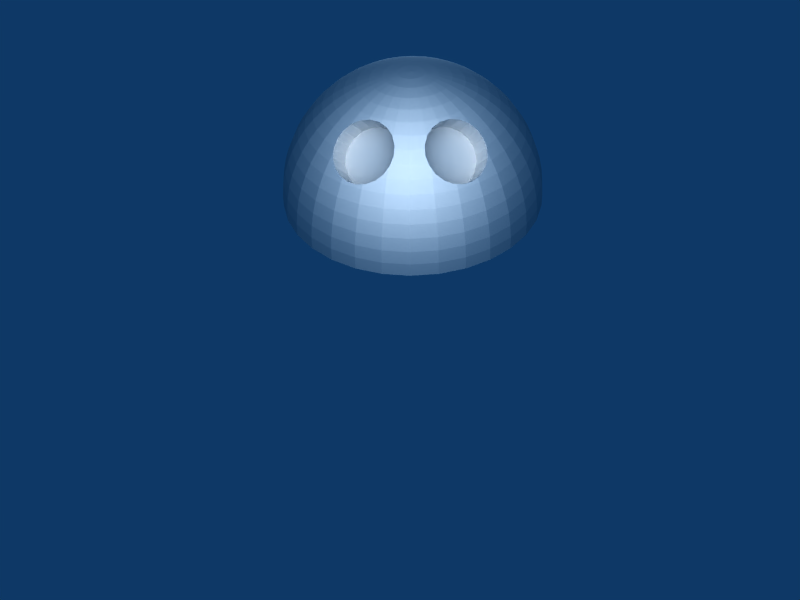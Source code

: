 # Source: playerRed.blend  (saved by Blender 2.43.0; exported with 4.5.12 LTS)
import bpy
from mathutils import Matrix  # noqa: F401  (used for matrix-valued properties, if any)

bpy.ops.wm.read_factory_settings(use_empty=True)
scene = bpy.context.scene
scene.name = 'Scene'

# ---- collections
col_collection_1 = bpy.data.collections.new('Collection 1'); scene.collection.children.link(col_collection_1)

# ---- materials (node trees are filled in below, after node groups)
mat_material = bpy.data.materials.new('Material')
mat_material.alpha_threshold = 0.0
mat_material.roughness = 0.5
mat_material.specular_intensity = 0.5295
mat_material.line_color = (0.0, 0.0, 0.0, 1.0)

# ---- node groups
ng_auto_smooth = bpy.data.node_groups.new('Auto Smooth', 'GeometryNodeTree')
_s = ng_auto_smooth.interface.new_socket(name='Geometry', in_out='OUTPUT', socket_type='NodeSocketGeometry')
_s = ng_auto_smooth.interface.new_socket(name='Geometry', in_out='INPUT', socket_type='NodeSocketGeometry')
_s = ng_auto_smooth.interface.new_socket(name='Angle', in_out='INPUT', socket_type='NodeSocketFloat')
_s.subtype = 'ANGLE'
_s.min_value = 0.0
_s.max_value = 3.142
ng_auto_smooth.is_modifier = True
_N = ng_auto_smooth.nodes; _L = ng_auto_smooth.links
n0 = _N.new('NodeGroupOutput'); n0.name = 'Group Output'; n0.location = (480, -100)
n1 = _N.new('NodeGroupInput'); n1.name = 'Group Input'; n1.location = (-420, -300)
n2 = _N.new('NodeGroupInput'); n2.name = 'Group Input.001'; n2.location = (-60, -100)
n3 = _N.new('GeometryNodeSetShadeSmooth'); n3.name = 'Set Shade Smooth'; n3.location = (120, -100)
n3.domain = 'EDGE'
n4 = _N.new('GeometryNodeSetShadeSmooth'); n4.name = 'Set Shade Smooth.001'; n4.location = (300, -100)
n5 = _N.new('GeometryNodeInputMeshEdgeAngle'); n5.name = 'Edge Angle'; n5.location = (-420, -220)
n6 = _N.new('GeometryNodeInputEdgeSmooth'); n6.name = 'Is Edge Smooth'; n6.location = (-60, -160)
n7 = _N.new('GeometryNodeInputShadeSmooth'); n7.name = 'Is Face Smooth'; n7.location = (-240, -340)
n8 = _N.new('FunctionNodeBooleanMath'); n8.name = 'Boolean Math'; n8.location = (-60, -220)
n9 = _N.new('FunctionNodeCompare'); n9.name = 'Compare'; n9.location = (-240, -180)
n9.operation = 'LESS_EQUAL'
_L.new(n5.outputs[0], n9.inputs[0])
_L.new(n4.outputs[0], n0.inputs[0])
_L.new(n1.outputs[1], n9.inputs[1])
_L.new(n9.outputs[0], n8.inputs[0])
_L.new(n7.outputs[0], n8.inputs[1])
_L.new(n2.outputs[0], n3.inputs[0])
_L.new(n6.outputs[0], n3.inputs[1])
_L.new(n3.outputs[0], n4.inputs[0])
_L.new(n8.outputs[0], n3.inputs[2])
n0.is_active_output = True

# ---- material node trees

# ---- world
world_world = bpy.data.worlds.new('World'); scene.world = world_world
world_world.color = (0.05656, 0.2208, 0.4)
world_world.use_sun_shadow = False
world_world.sun_shadow_jitter_overblur = 0.0
world_world.cycles.sampling_method = 'MANUAL'
world_world.cycles.sample_map_resolution = 256

# ---- cameras
cam_camera = bpy.data.cameras.new('Camera')
cam_camera.passepartout_alpha = 0.2
cam_camera.clip_end = 100.0
cam_camera.lens = 35.0
cam_camera.show_passepartout = False
cam_camera.show_safe_areas = True
cam_camera.dof.focus_distance = 0.0
cam_camera.dof.aperture_fstop = 128.0

# ---- lights
light_lamp_001 = bpy.data.lights.new('Lamp.001', 'POINT')
light_lamp_001.transmission_factor = 0.0
light_lamp_001.energy = 100.0
light_lamp_001.shadow_buffer_clip_start = 0.5
light_lamp_001.shadow_soft_size = 1.0
light_lamp_001.shadow_maximum_resolution = 0.006
light_lamp_001.use_absolute_resolution = True
light_lamp_001.cycles.use_multiple_importance_sampling = False
light_lamp = bpy.data.lights.new('Lamp', 'POINT')
light_lamp.transmission_factor = 0.0
light_lamp.energy = 100.0
light_lamp.shadow_buffer_clip_start = 0.5
light_lamp.shadow_soft_size = 1.0
light_lamp.shadow_maximum_resolution = 0.006
light_lamp.use_absolute_resolution = True
light_lamp.cycles.use_multiple_importance_sampling = False

# ---- meshes
me_mesh_005 = bpy.data.meshes.new('Mesh.005')
me_mesh_005.from_pydata([(0.2455, 0.4494, 0.5836), (0.4368, 0.4746, 0.4724), (0.4546, 0.4207, 0.5127), (0.452, 0.3695, 0.56), (0.4292, 0.3262, 0.6095), (0.3884, 0.295, 0.6566), (0.3336, 0.2788, 0.6965), (0.2701, 0.2794, 0.7253), (0.2043, 0.2966, 0.7403), (0.1425, 0.3288, 0.7399), (0.09075, 0.3727, 0.7242), (0.05416, 0.4242, 0.6948), (0.0363, 0.4781, 0.6545), (0.03891, 0.5293, 0.6072), (0.06174, 0.5726, 0.5576), (0.1026, 0.6038, 0.5106), (0.1574, 0.62, 0.4707), (0.2208, 0.6194, 0.4418), (0.2866, 0.6022, 0.4269), (0.3485, 0.57, 0.4272), (0.4002, 0.5261, 0.4429), (-0.2454, 0.4494, 0.5836), (-0.4546, 0.4207, 0.5127), (-0.4367, 0.4746, 0.4724), (-0.452, 0.3695, 0.56), (-0.4291, 0.3262, 0.6095), (-0.3883, 0.295, 0.6566), (-0.3335, 0.2788, 0.6965), (-0.2701, 0.2794, 0.7253), (-0.2042, 0.2966, 0.7403), (-0.1424, 0.3288, 0.7399), (-0.0907, 0.3727, 0.7242), (-0.05411, 0.4242, 0.6948), (-0.03624, 0.4781, 0.6545), (-0.03886, 0.5293, 0.6072), (-0.06169, 0.5726, 0.5576), (-0.1025, 0.6038, 0.5106), (-0.1573, 0.62, 0.4707), (-0.2207, 0.6194, 0.4418), (-0.2866, 0.6022, 0.4269), (-0.3484, 0.57, 0.4272), (-0.4001, 0.5261, 0.4429), (-0.09802, 5.96e-08, 0.9952), (-0.09613, 0.01912, 0.9952), (0.0, 0.0, 1.0), (-0.09056, 0.03751, 0.9952), (-0.0815, 0.05446, 0.9952), (-0.06931, 0.06931, 0.9952), (-0.05446, 0.0815, 0.9952), (-0.03751, 0.09056, 0.9952), (-0.01912, 0.09613, 0.9952), (0.0, 0.09802, 0.9952), (0.01912, 0.09613, 0.9952), (0.03751, 0.09056, 0.9952), (0.05446, 0.0815, 0.9952), (0.06931, 0.06931, 0.9952), (0.0815, 0.05446, 0.9952), (0.09056, 0.03751, 0.9952), (0.09613, 0.01912, 0.9952), (0.09802, 0.0, 0.9952), (0.09613, -0.01912, 0.9952), (0.09056, -0.03751, 0.9952), (0.0815, -0.05446, 0.9952), (0.06931, -0.06931, 0.9952), (0.05446, -0.0815, 0.9952), (0.03751, -0.09056, 0.9952), (0.01912, -0.09613, 0.9952), (-2.98e-08, -0.09802, 0.9952), (-0.01912, -0.09613, 0.9952), (-0.03751, -0.09056, 0.9952), (-0.05446, -0.0815, 0.9952), (-0.06931, -0.06931, 0.9952), (-0.0815, -0.05446, 0.9952), (-0.09056, -0.03751, 0.9952), (-0.09613, -0.01912, 0.9952), (0.9839, -0.1631, -5.96e-08), (0.9808, -0.1951, -1.192e-07), (0.9761, -0.1942, 0.09802), (0.5608, -0.8272, -5.96e-08), (0.5556, -0.8315, -1.192e-07), (0.5529, -0.8275, 0.09802), (-0.9239, -0.3827, -1.192e-07), (-1.0, 2.384e-07, -1.192e-07), (-0.9808, -0.1951, -1.192e-07), (-0.7071, 0.7071, -1.192e-07), (2.98e-08, 1.0, -1.192e-07), (-0.1951, 0.9808, -1.192e-07), (0.5466, 0.5466, 0.6344), (0.5179, 0.5184, 0.6787), (0.5196, 0.5471, 0.653), (0.5879, 0.3928, 0.7071), (0.5116, 0.4858, 0.7071), (0.5158, 0.4938, 0.6979), (0.3989, 0.3989, 0.8252), (0.3945, 0.3974, 0.8281), (0.3928, 0.3928, 0.8315), (0.3568, 0.3965, 0.8436), (0.3298, 0.3956, 0.8543), (0.2747, 0.4112, 0.8681), (0.2643, 0.4134, 0.8699), (0.2619, 0.392, 0.8819), (0.1731, 0.4724, 0.8619), (0.1513, 0.4907, 0.8552), (0.1804, 0.4355, 0.8819), (0.1191, 0.5417, 0.8315), (0.1164, 0.5454, 0.8294), (0.1084, 0.5449, 0.8315), (0.1069, 0.5771, 0.8077), (0.0993, 0.6008, 0.7906), (2.98e-08, 0.6344, 0.773), (5.96e-08, 0.7071, 0.7071), (0.1167, 0.6802, 0.7211), (0.1031, 0.6542, 0.7459), (0.4619, 0.6913, 0.5556), (0.4438, 0.6788, 0.5822), (0.4159, 0.7014, 0.573), (-0.5158, 0.4938, 0.6979), (-0.5178, 0.5178, 0.6793), (-0.4912, 0.4472, 0.7438), (-0.5021, 0.4678, 0.7242), (-0.5879, 0.3928, 0.7071), (-0.4495, 0.4141, 0.7888), (-0.4658, 0.4276, 0.773), (-0.5275, 0.3525, 0.773), (-0.3944, 0.3974, 0.8281), (-0.3989, 0.3989, 0.8251), (-0.3928, 0.3928, 0.8315), (-0.3298, 0.3956, 0.8543), (-0.3567, 0.3965, 0.8436), (-0.2642, 0.4134, 0.8699), (-0.2747, 0.4112, 0.8681), (-0.2619, 0.392, 0.8819), (-0.1084, 0.5449, 0.8315), (-0.119, 0.5417, 0.8315), (-0.1164, 0.5454, 0.8294), (-0.09925, 0.6008, 0.7906), (-0.1068, 0.5771, 0.8077), (-0.103, 0.6542, 0.7459), (-0.1018, 0.6314, 0.7666), (-0.1508, 0.7582, 0.6344), (-0.1503, 0.7191, 0.676), (-0.1691, 0.7336, 0.6546), (-0.2243, 0.7504, 0.6155), (-0.1993, 0.7435, 0.6344), (-0.3543, 0.7341, 0.5732), (-0.3238, 0.7434, 0.5816), (-0.3182, 0.7682, 0.5556), (-0.4671, 0.6565, 0.5877), (-0.4501, 0.6736, 0.5843), (0.5023, 0.6023, 0.6141), (0.5113, 0.5755, 0.6344), (0.5179, 0.5179, 0.6792), (0.4913, 0.4472, 0.7438), (0.5275, 0.3524, 0.773), (0.4679, 0.4292, 0.7706), (0.3872, 0.3975, 0.8315), (0.2027, 0.446, 0.87), (0.1899, 0.4583, 0.8671), (0.1117, 0.5617, 0.8187), (0.1018, 0.6314, 0.7666), (0.1014, 0.6244, 0.773), (0.1244, 0.6948, 0.7071), (0.2244, 0.7504, 0.6155), (0.1993, 0.7434, 0.6344), (0.2887, 0.7516, 0.5886), (0.3097, 0.7477, 0.5855), (0.3182, 0.7682, 0.5556), (0.4501, 0.6736, 0.5843), (0.4671, 0.6565, 0.5876), (-0.5116, 0.4859, 0.7071), (-0.3871, 0.3975, 0.8315), (-0.2026, 0.446, 0.87), (-0.173, 0.4724, 0.8619), (-0.1898, 0.4583, 0.8671), (-0.1804, 0.4355, 0.8819), (-0.1117, 0.5616, 0.8188), (-0.1014, 0.6244, 0.773), (-0.1244, 0.6949, 0.7071), (-0.1276, 0.7009, 0.7001), (-0.2886, 0.7517, 0.5886), (-0.3097, 0.7477, 0.5855), (0.4658, 0.4276, 0.773), (-0.1417, 0.7125, 0.6858), (0.1417, 0.7124, 0.6859), (0.1692, 0.7336, 0.6546), (0.1508, 0.7582, 0.6344), (-0.1513, 0.4907, 0.8552), (-0.09196, 0.4623, 0.8819), (-0.5195, 0.5471, 0.653), (-0.5113, 0.5756, 0.6344), (-0.5466, 0.5466, 0.6344), (-0.1482, 0.4956, 0.8529), (-0.1195, 0.6856, 0.7159), (-0.4619, 0.6913, 0.5556), (-0.4158, 0.7014, 0.573), (-0.5023, 0.6023, 0.6141), (-0.5879, 0.5879, 0.5556), (-0.9808, 0.1951, -1.192e-07), (-0.9761, 0.1942, 0.09802), (-0.9952, 1.192e-07, 0.09802), (-0.9619, 0.1913, 0.1951), (-0.9808, 1.788e-07, 0.1951), (-0.9386, 0.1867, 0.2903), (-0.9569, 1.788e-07, 0.2903), (-0.9061, 0.1802, 0.3827), (-0.9239, 2.384e-07, 0.3827), (-0.865, 0.1721, 0.4714), (-0.8819, 1.788e-07, 0.4714), (-0.8155, 0.1622, 0.5556), (-0.8315, 1.192e-07, 0.5556), (-0.7582, 0.1508, 0.6344), (-0.773, 1.788e-07, 0.6344), (-0.6935, 0.1379, 0.7071), (-0.7071, 1.192e-07, 0.7071), (-0.6222, 0.1238, 0.773), (-0.6344, 1.788e-07, 0.773), (-0.5449, 0.1084, 0.8315), (-0.5556, 1.192e-07, 0.8315), (-0.4623, 0.09196, 0.8819), (-0.4714, 5.96e-08, 0.8819), (-0.3753, 0.07466, 0.9239), (-0.3827, 5.96e-08, 0.9239), (-0.2847, 0.05663, 0.9569), (-0.2903, 5.96e-08, 0.9569), (-0.1913, 0.03806, 0.9808), (-0.1951, 5.96e-08, 0.9808), (-0.1802, 0.07466, 0.9808), (-0.2682, 0.1111, 0.9569), (-0.3536, 0.1464, 0.9239), (-0.4355, 0.1804, 0.8819), (-0.5133, 0.2126, 0.8315), (-0.5861, 0.2428, 0.773), (-0.6533, 0.2706, 0.7071), (-0.7142, 0.2958, 0.6344), (-0.7682, 0.3182, 0.5556), (-0.8148, 0.3375, 0.4714), (-0.8536, 0.3536, 0.3827), (-0.8841, 0.3662, 0.2903), (-0.9061, 0.3753, 0.1951), (-0.9194, 0.3808, 0.09802), (-0.9239, 0.3827, -1.192e-07), (-0.8315, 0.5556, -1.192e-07), (-0.8275, 0.5529, 0.09802), (-0.8155, 0.5449, 0.1951), (-0.7957, 0.5316, 0.2903), (-0.7682, 0.5133, 0.3827), (-0.7333, 0.49, 0.4714), (-0.6913, 0.4619, 0.5556), (-0.6427, 0.4295, 0.6344), (-0.4619, 0.3087, 0.8315), (-0.392, 0.2619, 0.8819), (-0.3182, 0.2126, 0.9239), (-0.2414, 0.1613, 0.9569), (-0.1622, 0.1084, 0.9808), (-0.1379, 0.1379, 0.9808), (-0.2053, 0.2053, 0.9569), (-0.2706, 0.2706, 0.9239), (-0.3333, 0.3333, 0.8819), (-0.6236, 0.6236, 0.4714), (-0.6533, 0.6533, 0.3827), (-0.6767, 0.6767, 0.2903), (-0.6935, 0.6935, 0.1951), (-0.7037, 0.7037, 0.09802), (-0.5556, 0.8315, -1.192e-07), (-0.5529, 0.8275, 0.09802), (-0.5449, 0.8155, 0.1951), (-0.5316, 0.7957, 0.2903), (-0.5133, 0.7682, 0.3827), (-0.49, 0.7333, 0.4714), (-0.2126, 0.3182, 0.9239), (-0.1613, 0.2414, 0.9569), (-0.1084, 0.1622, 0.9808), (-0.07466, 0.1802, 0.9808), (-0.1111, 0.2682, 0.9569), (-0.1464, 0.3536, 0.9239), (-0.3375, 0.8148, 0.4714), (-0.3536, 0.8536, 0.3827), (-0.3662, 0.8841, 0.2903), (-0.3753, 0.9061, 0.1951), (-0.3808, 0.9194, 0.09802), (-0.3827, 0.9239, -1.192e-07), (-0.1942, 0.9761, 0.09802), (-0.1913, 0.9619, 0.1951), (-0.1867, 0.9386, 0.2903), (-0.1802, 0.9061, 0.3827), (-0.1721, 0.865, 0.4714), (-0.1622, 0.8155, 0.5556), (-0.07466, 0.3753, 0.9239), (-0.05663, 0.2847, 0.9569), (-0.03806, 0.1913, 0.9808), (2.98e-08, 0.1951, 0.9808), (0.0, 0.2903, 0.9569), (2.98e-08, 0.3827, 0.9239), (0.0, 0.4714, 0.8819), (2.98e-08, 0.5556, 0.8315), (8.941e-08, 0.773, 0.6344), (0.0, 0.8315, 0.5556), (5.96e-08, 0.8819, 0.4714), (8.941e-08, 0.9239, 0.3827), (8.941e-08, 0.9569, 0.2903), (5.96e-08, 0.9808, 0.1951), (0.0, 0.9952, 0.09802), (0.1951, 0.9808, -1.192e-07), (0.1942, 0.9761, 0.09802), (0.1913, 0.9619, 0.1951), (0.1867, 0.9386, 0.2903), (0.1802, 0.9061, 0.3827), (0.1721, 0.865, 0.4714), (0.1622, 0.8155, 0.5556), (0.09196, 0.4623, 0.8819), (0.07466, 0.3753, 0.9239), (0.05663, 0.2847, 0.9569), (0.03806, 0.1913, 0.9808), (0.07466, 0.1802, 0.9808), (0.1111, 0.2682, 0.9569), (0.1464, 0.3536, 0.9239), (0.3375, 0.8148, 0.4714), (0.3536, 0.8536, 0.3827), (0.3662, 0.8841, 0.2903), (0.3753, 0.9061, 0.1951), (0.3808, 0.9194, 0.09802), (0.3827, 0.9239, -1.192e-07), (0.5556, 0.8315, -1.192e-07), (0.5529, 0.8275, 0.09802), (0.5449, 0.8155, 0.1951), (0.5316, 0.7957, 0.2903), (0.5133, 0.7682, 0.3827), (0.49, 0.7333, 0.4714), (0.2126, 0.3182, 0.9239), (0.1613, 0.2414, 0.9569), (0.1084, 0.1622, 0.9808), (0.1379, 0.1379, 0.9808), (0.2053, 0.2053, 0.9569), (0.2706, 0.2706, 0.9239), (0.3333, 0.3333, 0.8819), (0.5879, 0.5879, 0.5556), (0.6236, 0.6236, 0.4714), (0.6533, 0.6533, 0.3827), (0.6767, 0.6767, 0.2903), (0.6935, 0.6935, 0.1951), (0.7037, 0.7037, 0.09802), (0.7071, 0.7071, -1.192e-07), (0.8315, 0.5556, -1.192e-07), (0.8275, 0.5529, 0.09802), (0.8155, 0.5449, 0.1951), (0.7957, 0.5316, 0.2903), (0.7682, 0.5133, 0.3827), (0.7333, 0.49, 0.4714), (0.6913, 0.4619, 0.5556), (0.6427, 0.4295, 0.6344), (0.4619, 0.3087, 0.8315), (0.392, 0.2619, 0.8819), (0.3182, 0.2126, 0.9239), (0.2414, 0.1613, 0.9569), (0.1622, 0.1084, 0.9808), (0.1802, 0.07466, 0.9808), (0.2682, 0.1111, 0.9569), (0.3536, 0.1464, 0.9239), (0.4355, 0.1804, 0.8819), (0.5133, 0.2126, 0.8315), (0.5861, 0.2428, 0.773), (0.6533, 0.2706, 0.7071), (0.7142, 0.2958, 0.6344), (0.7682, 0.3182, 0.5556), (0.8148, 0.3375, 0.4714), (0.8536, 0.3536, 0.3827), (0.8841, 0.3662, 0.2903), (0.9061, 0.3753, 0.1951), (0.9194, 0.3808, 0.09802), (0.9239, 0.3827, -1.192e-07), (0.9761, 0.1942, 0.09802), (0.9619, 0.1913, 0.1951), (0.9386, 0.1867, 0.2903), (0.9061, 0.1802, 0.3827), (0.865, 0.1721, 0.4714), (0.8155, 0.1622, 0.5556), (0.7582, 0.1508, 0.6344), (0.6935, 0.1379, 0.7071), (0.6222, 0.1238, 0.773), (0.5449, 0.1084, 0.8315), (0.4623, 0.09196, 0.8819), (0.3753, 0.07466, 0.9239), (0.2847, 0.05663, 0.9569), (0.1913, 0.03806, 0.9808), (0.1951, 0.0, 0.9808), (0.2903, 0.0, 0.9569), (0.3827, -5.96e-08, 0.9239), (0.4714, -5.96e-08, 0.8819), (0.5556, -5.96e-08, 0.8315), (0.6344, -1.192e-07, 0.773), (0.7071, -5.96e-08, 0.7071), (0.773, -1.192e-07, 0.6344), (0.8315, -5.96e-08, 0.5556), (0.8819, -5.96e-08, 0.4714), (0.9239, -1.192e-07, 0.3827), (0.9569, -1.192e-07, 0.2903), (0.9808, -5.96e-08, 0.1951), (0.9952, -5.96e-08, 0.09802), (1.0, -1.192e-07, -1.192e-07), (0.9619, -0.1913, 0.1951), (0.9386, -0.1867, 0.2903), (0.9061, -0.1802, 0.3827), (0.865, -0.1721, 0.4714), (0.8155, -0.1622, 0.5556), (0.7582, -0.1508, 0.6344), (0.6935, -0.1379, 0.7071), (0.6222, -0.1238, 0.773), (0.5449, -0.1084, 0.8315), (0.4623, -0.09196, 0.8819), (0.3753, -0.07466, 0.9239), (0.2847, -0.05663, 0.9569), (0.1913, -0.03806, 0.9808), (0.1802, -0.07466, 0.9808), (0.2682, -0.1111, 0.9569), (0.3536, -0.1464, 0.9239), (0.4355, -0.1804, 0.8819), (0.5133, -0.2126, 0.8315), (0.5861, -0.2428, 0.773), (0.6533, -0.2706, 0.7071), (0.7142, -0.2958, 0.6344), (0.7682, -0.3182, 0.5556), (0.8148, -0.3375, 0.4714), (0.8536, -0.3536, 0.3827), (0.8841, -0.3662, 0.2903), (0.9061, -0.3753, 0.1951), (0.9194, -0.3808, 0.09802), (0.8275, -0.5529, 0.09802), (0.8155, -0.5449, 0.1951), (0.7957, -0.5316, 0.2903), (0.7682, -0.5133, 0.3827), (0.7333, -0.49, 0.4714), (0.6913, -0.4619, 0.5556), (0.6427, -0.4295, 0.6344), (0.5879, -0.3928, 0.7071), (0.5275, -0.3524, 0.773), (0.4619, -0.3087, 0.8315), (0.392, -0.2619, 0.8819), (0.3182, -0.2126, 0.9239), (0.2414, -0.1613, 0.9569), (0.1622, -0.1084, 0.9808), (0.1379, -0.1379, 0.9808), (0.2053, -0.2053, 0.9569), (0.2706, -0.2706, 0.9239), (0.3333, -0.3333, 0.8819), (0.3928, -0.3928, 0.8315), (0.4486, -0.4486, 0.773), (0.5, -0.5, 0.7071), (0.5466, -0.5466, 0.6344), (0.5879, -0.5879, 0.5556), (0.6236, -0.6236, 0.4714), (0.6533, -0.6533, 0.3827), (0.6767, -0.6767, 0.2903), (0.6935, -0.6935, 0.1951), (0.7037, -0.7037, 0.09802), (0.8315, -0.5556, -1.192e-07), (0.7071, -0.7071, -1.192e-07), (0.5449, -0.8155, 0.1951), (0.5316, -0.7957, 0.2903), (0.5133, -0.7682, 0.3827), (0.49, -0.7333, 0.4714), (0.4619, -0.6913, 0.5556), (0.4295, -0.6427, 0.6344), (0.3928, -0.5879, 0.7071), (0.3524, -0.5275, 0.773), (0.3087, -0.4619, 0.8315), (0.2619, -0.392, 0.8819), (0.2126, -0.3182, 0.9239), (0.1613, -0.2414, 0.9569), (0.1084, -0.1622, 0.9808), (0.07466, -0.1802, 0.9808), (0.1111, -0.2682, 0.9569), (0.1464, -0.3536, 0.9239), (0.1804, -0.4355, 0.8819), (0.2126, -0.5133, 0.8315), (0.2428, -0.5861, 0.773), (0.2706, -0.6533, 0.7071), (0.2958, -0.7142, 0.6344), (0.3182, -0.7682, 0.5556), (0.3375, -0.8148, 0.4714), (0.3536, -0.8536, 0.3827), (0.3662, -0.8841, 0.2903), (0.3753, -0.9061, 0.1951), (0.3808, -0.9194, 0.09802), (0.3827, -0.9239, -1.192e-07), (0.1951, -0.9808, -1.192e-07), (0.1942, -0.9761, 0.09802), (0.1913, -0.9619, 0.1951), (0.1867, -0.9386, 0.2903), (0.1802, -0.9061, 0.3827), (0.1721, -0.865, 0.4714), (0.1622, -0.8155, 0.5556), (0.1508, -0.7582, 0.6344), (0.1379, -0.6935, 0.7071), (0.1238, -0.6222, 0.773), (0.1084, -0.5449, 0.8315), (0.09196, -0.4623, 0.8819), (0.07466, -0.3753, 0.9239), (0.05663, -0.2847, 0.9569), (0.03806, -0.1913, 0.9808), (-2.98e-08, -0.1951, 0.9808), (-2.98e-08, -0.2903, 0.9569), (-5.96e-08, -0.3827, 0.9239), (-2.98e-08, -0.4714, 0.8819), (-8.941e-08, -0.5556, 0.8315), (-1.49e-07, -0.6344, 0.773), (-8.941e-08, -0.7071, 0.7071), (-1.192e-07, -0.773, 0.6344), (-5.96e-08, -0.8315, 0.5556), (-1.788e-07, -0.8819, 0.4714), (-2.086e-07, -0.9239, 0.3827), (-1.49e-07, -0.9569, 0.2903), (-8.941e-08, -0.9808, 0.1951), (-5.96e-08, -0.9952, 0.09802), (-1.49e-07, -1.0, -1.192e-07), (-0.1951, -0.9808, -1.192e-07), (-0.1942, -0.9761, 0.09802), (-0.1913, -0.9619, 0.1951), (-0.1867, -0.9386, 0.2903), (-0.1802, -0.9061, 0.3827), (-0.1721, -0.865, 0.4714), (-0.1622, -0.8155, 0.5556), (-0.1508, -0.7582, 0.6344), (-0.1379, -0.6935, 0.7071), (-0.1238, -0.6222, 0.773), (-0.1084, -0.5449, 0.8315), (-0.09196, -0.4623, 0.8819), (-0.07466, -0.3753, 0.9239), (-0.05663, -0.2847, 0.9569), (-0.03806, -0.1913, 0.9808), (-0.07466, -0.1802, 0.9808), (-0.1111, -0.2682, 0.9569), (-0.1464, -0.3536, 0.9239), (-0.1804, -0.4355, 0.8819), (-0.2126, -0.5133, 0.8315), (-0.2428, -0.5861, 0.773), (-0.2706, -0.6533, 0.7071), (-0.2958, -0.7142, 0.6344), (-0.3182, -0.7682, 0.5556), (-0.3375, -0.8148, 0.4714), (-0.3536, -0.8536, 0.3827), (-0.3662, -0.8841, 0.2903), (-0.3753, -0.9061, 0.1951), (-0.3808, -0.9194, 0.09802), (-0.3827, -0.9239, -1.192e-07), (-0.5556, -0.8315, -1.192e-07), (-0.5529, -0.8275, 0.09802), (-0.5449, -0.8155, 0.1951), (-0.5316, -0.7957, 0.2903), (-0.5133, -0.7682, 0.3827), (-0.49, -0.7333, 0.4714), (-0.4619, -0.6913, 0.5556), (-0.4295, -0.6427, 0.6344), (-0.3928, -0.5879, 0.7071), (-0.3524, -0.5275, 0.773), (-0.3087, -0.4619, 0.8315), (-0.2619, -0.392, 0.8819), (-0.2126, -0.3182, 0.9239), (-0.1613, -0.2414, 0.9569), (-0.1084, -0.1622, 0.9808), (-0.1379, -0.1379, 0.9808), (-0.2053, -0.2053, 0.9569), (-0.2706, -0.2706, 0.9239), (-0.3333, -0.3333, 0.8819), (-0.3928, -0.3928, 0.8315), (-0.4486, -0.4486, 0.773), (-0.5, -0.5, 0.7071), (-0.5466, -0.5466, 0.6344), (-0.5879, -0.5879, 0.5556), (-0.6236, -0.6236, 0.4714), (-0.6533, -0.6533, 0.3827), (-0.6767, -0.6767, 0.2903), (-0.6935, -0.6935, 0.1951), (-0.7037, -0.7037, 0.09802), (-0.7071, -0.7071, -1.192e-07), (-0.8315, -0.5556, -1.192e-07), (-0.8275, -0.5529, 0.09802), (-0.8155, -0.5449, 0.1951), (-0.7957, -0.5316, 0.2903), (-0.7682, -0.5133, 0.3827), (-0.7333, -0.49, 0.4714), (-0.6913, -0.4619, 0.5556), (-0.6427, -0.4295, 0.6344), (-0.5879, -0.3928, 0.7071), (-0.5275, -0.3524, 0.773), (-0.4619, -0.3087, 0.8315), (-0.392, -0.2619, 0.8819), (-0.3182, -0.2126, 0.9239), (-0.2414, -0.1613, 0.9569), (-0.1622, -0.1084, 0.9808), (-0.1802, -0.07466, 0.9808), (-0.2682, -0.1111, 0.9569), (-0.3536, -0.1464, 0.9239), (-0.4355, -0.1804, 0.8819), (-0.5133, -0.2126, 0.8315), (-0.5861, -0.2428, 0.773), (-0.6533, -0.2706, 0.7071), (-0.7142, -0.2958, 0.6344), (-0.7682, -0.3182, 0.5556), (-0.8148, -0.3375, 0.4714), (-0.8536, -0.3536, 0.3827), (-0.8841, -0.3662, 0.2903), (-0.9061, -0.3753, 0.1951), (-0.9194, -0.3808, 0.09802), (-0.9761, -0.1942, 0.09802), (-0.9619, -0.1913, 0.1951), (-0.9386, -0.1867, 0.2903), (-0.9061, -0.1802, 0.3827), (-0.865, -0.1721, 0.4714), (-0.8155, -0.1622, 0.5556), (-0.7582, -0.1508, 0.6344), (-0.6935, -0.1379, 0.7071), (-0.6222, -0.1238, 0.773), (-0.5449, -0.1084, 0.8315), (-0.4623, -0.09196, 0.8819), (-0.3753, -0.07466, 0.9239), (-0.2847, -0.05663, 0.9569), (-0.1913, -0.03806, 0.9808), (0.9808, 0.1951, -1.192e-07), (0.9239, -0.3827, -1.192e-07), (0.4495, 0.4141, 0.7888), (0.1276, 0.7009, 0.7001), (0.3543, 0.7341, 0.5732)], [], [(0, 2, 1), (0, 3, 2), (0, 4, 3), (0, 5, 4), (0, 6, 5), (0, 7, 6), (0, 8, 7), (0, 9, 8), (0, 10, 9), (0, 11, 10), (0, 12, 11), (0, 13, 12), (0, 14, 13), (0, 15, 14), (0, 16, 15), (0, 17, 16), (0, 18, 17), (0, 19, 18), (0, 20, 19), (0, 1, 20), (21, 23, 22), (21, 22, 24), (21, 24, 25), (21, 25, 26), (21, 26, 27), (21, 27, 28), (21, 28, 29), (21, 29, 30), (21, 30, 31), (21, 31, 32), (21, 32, 33), (21, 33, 34), (21, 34, 35), (21, 35, 36), (21, 36, 37), (21, 37, 38), (21, 38, 39), (21, 39, 40), (21, 40, 41), (21, 41, 23), (42, 44, 43), (43, 44, 45), (45, 44, 46), (46, 44, 47), (47, 44, 48), (48, 44, 49), (49, 44, 50), (50, 44, 51), (51, 44, 52), (52, 44, 53), (53, 44, 54), (54, 44, 55), (55, 44, 56), (56, 44, 57), (57, 44, 58), (58, 44, 59), (59, 44, 60), (60, 44, 61), (61, 44, 62), (62, 44, 63), (63, 44, 64), (64, 44, 65), (65, 44, 66), (66, 44, 67), (67, 44, 68), (68, 44, 69), (69, 44, 70), (70, 44, 71), (71, 44, 72), (72, 44, 73), (73, 44, 74), (74, 44, 42), (75, 77, 76), (78, 80, 79), (81, 83, 82), (84, 86, 85), (87, 89, 88), (90, 92, 91), (6, 94, 93), (95, 93, 94), (7, 97, 96), (8, 99, 98), (100, 98, 99), (10, 102, 101), (103, 101, 102), (11, 105, 104), (106, 104, 105), (12, 108, 107), (109, 107, 108), (110, 112, 111), (113, 115, 114), (24, 117, 116), (25, 119, 118), (120, 118, 119), (26, 122, 121), (123, 121, 122), (27, 125, 124), (126, 124, 125), (28, 128, 127), (126, 127, 128), (29, 130, 129), (131, 129, 130), (132, 134, 133), (33, 136, 135), (34, 138, 137), (109, 137, 138), (139, 141, 140), (37, 143, 142), (139, 142, 143), (39, 145, 144), (146, 144, 145), (41, 148, 147), (1, 150, 149), (87, 149, 150), (87, 88, 151), (151, 92, 87), (152, 154, 153), (155, 96, 95), (101, 157, 156), (156, 157, 103), (157, 101, 103), (107, 158, 105), (106, 105, 158), (158, 107, 106), (159, 160, 108), (109, 108, 160), (160, 159, 109), (110, 111, 161), (162, 163, 16), (17, 165, 164), (166, 164, 165), (113, 114, 167), (113, 167, 168), (120, 119, 169), (124, 170, 128), (170, 124, 126), (126, 128, 170), (171, 173, 172), (173, 171, 174), (136, 175, 132), (109, 138, 176), (139, 178, 177), (179, 180, 145), (180, 179, 146), (146, 145, 180), (153, 154, 181), (139, 140, 182), (182, 178, 139), (15, 184, 183), (184, 185, 183), (31, 172, 186), (172, 187, 186), (146, 179, 142), (91, 4, 152), (96, 155, 94), (155, 95, 94), (106, 102, 104), (185, 184, 163), (22, 189, 188), (189, 190, 188), (188, 190, 117), (121, 126, 125), (127, 131, 130), (132, 133, 191), (175, 136, 134), (132, 175, 134), (137, 109, 192), (141, 139, 143), (193, 148, 194), (147, 196, 195), (82, 199, 198, 197), (199, 201, 200, 198), (201, 203, 202, 200), (203, 205, 204, 202), (205, 207, 206, 204), (207, 209, 208, 206), (209, 211, 210, 208), (211, 213, 212, 210), (213, 215, 214, 212), (215, 217, 216, 214), (217, 219, 218, 216), (219, 221, 220, 218), (221, 223, 222, 220), (223, 225, 224, 222), (43, 224, 225, 42), (224, 43, 45, 226), (222, 224, 226, 227), (220, 222, 227, 228), (218, 220, 228, 229), (216, 218, 229, 230), (214, 216, 230, 231), (212, 214, 231, 232), (210, 212, 232, 233), (208, 210, 233, 234), (206, 208, 234, 235), (204, 206, 235, 236), (202, 204, 236, 237), (200, 202, 237, 238), (198, 200, 238, 239), (197, 198, 239, 240), (240, 239, 242, 241), (239, 238, 243, 242), (238, 237, 244, 243), (237, 236, 245, 244), (236, 235, 246, 245), (235, 234, 247, 246), (234, 233, 248, 247), (233, 232, 120, 248), (232, 231, 123, 120), (231, 230, 249, 123), (230, 229, 250, 249), (229, 228, 251, 250), (228, 227, 252, 251), (227, 226, 253, 252), (226, 45, 46, 253), (253, 46, 47, 254), (252, 253, 254, 255), (251, 252, 255, 256), (250, 251, 256, 257), (249, 250, 257, 126), (123, 249, 126, 121), (247, 248, 190, 196), (246, 247, 196, 258), (245, 246, 258, 259), (244, 245, 259, 260), (243, 244, 260, 261), (242, 243, 261, 262), (241, 242, 262, 84), (84, 262, 264, 263), (262, 261, 265, 264), (261, 260, 266, 265), (260, 259, 267, 266), (259, 258, 268, 267), (258, 196, 193, 268), (126, 257, 131, 127), (257, 256, 269, 131), (256, 255, 270, 269), (255, 254, 271, 270), (254, 47, 48, 271), (271, 48, 49, 272), (270, 271, 272, 273), (269, 270, 273, 274), (131, 269, 274, 174), (268, 193, 146, 275), (267, 268, 275, 276), (266, 267, 276, 277), (265, 266, 277, 278), (264, 265, 278, 279), (263, 264, 279, 280), (279, 278, 282, 281), (278, 277, 283, 282), (277, 276, 284, 283), (276, 275, 285, 284), (275, 146, 286, 285), (146, 142, 139, 286), (174, 274, 287, 187), (274, 273, 288, 287), (273, 272, 289, 288), (272, 49, 50, 289), (289, 50, 51, 290), (288, 289, 290, 291), (287, 288, 291, 292), (187, 287, 292, 293), (132, 187, 293, 294), (139, 177, 110, 295), (286, 139, 295, 296), (285, 286, 296, 297), (284, 285, 297, 298), (283, 284, 298, 299), (282, 283, 299, 300), (281, 282, 300, 301), (86, 281, 301, 85), (85, 301, 303, 302), (301, 300, 304, 303), (300, 299, 305, 304), (299, 298, 306, 305), (298, 297, 307, 306), (297, 296, 308, 307), (296, 295, 185, 308), (109, 294, 106, 107), (294, 293, 309, 106), (293, 292, 310, 309), (292, 291, 311, 310), (291, 290, 312, 311), (290, 51, 52, 312), (312, 52, 53, 313), (311, 312, 313, 314), (310, 311, 314, 315), (309, 310, 315, 103), (106, 309, 103, 102), (307, 308, 166, 316), (306, 307, 316, 317), (305, 306, 317, 318), (304, 305, 318, 319), (303, 304, 319, 320), (302, 303, 320, 321), (321, 320, 323, 322), (320, 319, 324, 323), (319, 318, 325, 324), (318, 317, 326, 325), (317, 316, 327, 326), (316, 166, 113, 327), (103, 315, 328, 100), (315, 314, 329, 328), (314, 313, 330, 329), (313, 53, 54, 330), (330, 54, 55, 331), (329, 330, 331, 332), (328, 329, 332, 333), (100, 328, 333, 334), (113, 149, 87, 335), (327, 113, 335, 336), (326, 327, 336, 337), (325, 326, 337, 338), (324, 325, 338, 339), (323, 324, 339, 340), (322, 323, 340, 341), (341, 340, 343, 342), (340, 339, 344, 343), (339, 338, 345, 344), (338, 337, 346, 345), (337, 336, 347, 346), (336, 335, 348, 347), (335, 87, 349, 348), (87, 92, 90, 349), (95, 334, 351, 350), (334, 333, 352, 351), (333, 332, 353, 352), (332, 331, 354, 353), (331, 55, 56, 354), (354, 56, 57, 355), (353, 354, 355, 356), (352, 353, 356, 357), (351, 352, 357, 358), (350, 351, 358, 359), (153, 350, 359, 360), (90, 153, 360, 361), (349, 90, 361, 362), (348, 349, 362, 363), (347, 348, 363, 364), (346, 347, 364, 365), (345, 346, 365, 366), (344, 345, 366, 367), (343, 344, 367, 368), (342, 343, 368, 369), (368, 367, 371, 370), (367, 366, 372, 371), (366, 365, 373, 372), (365, 364, 374, 373), (364, 363, 375, 374), (363, 362, 376, 375), (362, 361, 377, 376), (361, 360, 378, 377), (360, 359, 379, 378), (359, 358, 380, 379), (358, 357, 381, 380), (357, 356, 382, 381), (356, 355, 383, 382), (355, 57, 58, 383), (383, 58, 59, 384), (382, 383, 384, 385), (381, 382, 385, 386), (380, 381, 386, 387), (379, 380, 387, 388), (378, 379, 388, 389), (377, 378, 389, 390), (376, 377, 390, 391), (375, 376, 391, 392), (374, 375, 392, 393), (373, 374, 393, 394), (372, 373, 394, 395), (371, 372, 395, 396), (370, 371, 396, 397), (398, 397, 77, 75), (397, 396, 399, 77), (396, 395, 400, 399), (395, 394, 401, 400), (394, 393, 402, 401), (393, 392, 403, 402), (392, 391, 404, 403), (391, 390, 405, 404), (390, 389, 406, 405), (389, 388, 407, 406), (388, 387, 408, 407), (387, 386, 409, 408), (386, 385, 410, 409), (385, 384, 411, 410), (384, 59, 60, 411), (411, 60, 61, 412), (410, 411, 412, 413), (409, 410, 413, 414), (408, 409, 414, 415), (407, 408, 415, 416), (406, 407, 416, 417), (405, 406, 417, 418), (404, 405, 418, 419), (403, 404, 419, 420), (402, 403, 420, 421), (401, 402, 421, 422), (400, 401, 422, 423), (399, 400, 423, 424), (77, 399, 424, 425), (425, 424, 427, 426), (424, 423, 428, 427), (423, 422, 429, 428), (422, 421, 430, 429), (421, 420, 431, 430), (420, 419, 432, 431), (419, 418, 433, 432), (418, 417, 434, 433), (417, 416, 435, 434), (416, 415, 436, 435), (415, 414, 437, 436), (414, 413, 438, 437), (413, 412, 439, 438), (412, 61, 62, 439), (439, 62, 63, 440), (438, 439, 440, 441), (437, 438, 441, 442), (436, 437, 442, 443), (435, 436, 443, 444), (434, 435, 444, 445), (433, 434, 445, 446), (432, 433, 446, 447), (431, 432, 447, 448), (430, 431, 448, 449), (429, 430, 449, 450), (428, 429, 450, 451), (427, 428, 451, 452), (426, 427, 452, 453), (454, 426, 453, 455), (455, 453, 80, 78), (453, 452, 456, 80), (452, 451, 457, 456), (451, 450, 458, 457), (450, 449, 459, 458), (449, 448, 460, 459), (448, 447, 461, 460), (447, 446, 462, 461), (446, 445, 463, 462), (445, 444, 464, 463), (444, 443, 465, 464), (443, 442, 466, 465), (442, 441, 467, 466), (441, 440, 468, 467), (440, 63, 64, 468), (468, 64, 65, 469), (467, 468, 469, 470), (466, 467, 470, 471), (465, 466, 471, 472), (464, 465, 472, 473), (463, 464, 473, 474), (462, 463, 474, 475), (461, 462, 475, 476), (460, 461, 476, 477), (459, 460, 477, 478), (458, 459, 478, 479), (457, 458, 479, 480), (456, 457, 480, 481), (80, 456, 481, 482), (483, 482, 485, 484), (482, 481, 486, 485), (481, 480, 487, 486), (480, 479, 488, 487), (479, 478, 489, 488), (478, 477, 490, 489), (477, 476, 491, 490), (476, 475, 492, 491), (475, 474, 493, 492), (474, 473, 494, 493), (473, 472, 495, 494), (472, 471, 496, 495), (471, 470, 497, 496), (470, 469, 498, 497), (469, 65, 66, 498), (498, 66, 67, 499), (497, 498, 499, 500), (496, 497, 500, 501), (495, 496, 501, 502), (494, 495, 502, 503), (493, 494, 503, 504), (492, 493, 504, 505), (491, 492, 505, 506), (490, 491, 506, 507), (489, 490, 507, 508), (488, 489, 508, 509), (487, 488, 509, 510), (486, 487, 510, 511), (485, 486, 511, 512), (484, 485, 512, 513), (513, 512, 515, 514), (512, 511, 516, 515), (511, 510, 517, 516), (510, 509, 518, 517), (509, 508, 519, 518), (508, 507, 520, 519), (507, 506, 521, 520), (506, 505, 522, 521), (505, 504, 523, 522), (504, 503, 524, 523), (503, 502, 525, 524), (502, 501, 526, 525), (501, 500, 527, 526), (500, 499, 528, 527), (499, 67, 68, 528), (528, 68, 69, 529), (527, 528, 529, 530), (526, 527, 530, 531), (525, 526, 531, 532), (524, 525, 532, 533), (523, 524, 533, 534), (522, 523, 534, 535), (521, 522, 535, 536), (520, 521, 536, 537), (519, 520, 537, 538), (518, 519, 538, 539), (517, 518, 539, 540), (516, 517, 540, 541), (515, 516, 541, 542), (514, 515, 542, 543), (543, 542, 545, 544), (542, 541, 546, 545), (541, 540, 547, 546), (540, 539, 548, 547), (539, 538, 549, 548), (538, 537, 550, 549), (537, 536, 551, 550), (536, 535, 552, 551), (535, 534, 553, 552), (534, 533, 554, 553), (533, 532, 555, 554), (532, 531, 556, 555), (531, 530, 557, 556), (530, 529, 558, 557), (529, 69, 70, 558), (558, 70, 71, 559), (557, 558, 559, 560), (556, 557, 560, 561), (555, 556, 561, 562), (554, 555, 562, 563), (553, 554, 563, 564), (552, 553, 564, 565), (551, 552, 565, 566), (550, 551, 566, 567), (549, 550, 567, 568), (548, 549, 568, 569), (547, 548, 569, 570), (546, 547, 570, 571), (545, 546, 571, 572), (544, 545, 572, 573), (573, 572, 575, 574), (572, 571, 576, 575), (571, 570, 577, 576), (570, 569, 578, 577), (569, 568, 579, 578), (568, 567, 580, 579), (567, 566, 581, 580), (566, 565, 582, 581), (565, 564, 583, 582), (564, 563, 584, 583), (563, 562, 585, 584), (562, 561, 586, 585), (561, 560, 587, 586), (560, 559, 588, 587), (559, 71, 72, 588), (588, 72, 73, 589), (587, 588, 589, 590), (586, 587, 590, 591), (585, 586, 591, 592), (584, 585, 592, 593), (583, 584, 593, 594), (582, 583, 594, 595), (581, 582, 595, 596), (580, 581, 596, 597), (579, 580, 597, 598), (578, 579, 598, 599), (577, 578, 599, 600), (576, 577, 600, 601), (575, 576, 601, 602), (574, 575, 602, 81), (81, 602, 603, 83), (602, 601, 604, 603), (601, 600, 605, 604), (600, 599, 606, 605), (599, 598, 607, 606), (598, 597, 608, 607), (597, 596, 609, 608), (596, 595, 610, 609), (595, 594, 611, 610), (594, 593, 612, 611), (593, 592, 613, 612), (592, 591, 614, 613), (591, 590, 615, 614), (590, 589, 616, 615), (589, 73, 74, 616), (42, 225, 616, 74), (615, 616, 225, 223), (614, 615, 223, 221), (613, 614, 221, 219), (612, 613, 219, 217), (611, 612, 217, 215), (610, 611, 215, 213), (609, 610, 213, 211), (608, 609, 211, 209), (607, 608, 209, 207), (606, 607, 207, 205), (605, 606, 205, 203), (604, 605, 203, 201), (603, 604, 201, 199), (83, 603, 199, 82), (302, 321, 75, 76), (75, 321, 322, 398), (455, 241, 84, 454), (197, 240, 78, 79), (78, 240, 241, 455), (82, 483, 484, 513), (82, 513, 514, 543), (82, 543, 544, 573), (82, 573, 574, 81), (84, 263, 280, 86), (279, 281, 86, 280), (341, 342, 369, 617), (368, 370, 617, 369), (322, 341, 617, 398), (370, 397, 398, 617), (85, 302, 76, 618), (77, 425, 618, 76), (84, 85, 618, 454), (425, 426, 454, 618), (82, 197, 79, 483), (80, 482, 483, 79), (2, 3, 88, 89), (3, 4, 91, 92), (92, 151, 88, 3), (91, 152, 153, 90), (5, 154, 152, 4), (6, 93, 619, 5), (95, 350, 619, 93), (7, 96, 94, 6), (8, 98, 97, 7), (334, 95, 96, 97), (334, 97, 98, 100), (10, 101, 156, 9), (11, 104, 102, 10), (12, 107, 105, 11), (13, 159, 108, 12), (13, 14, 111, 112), (14, 15, 183, 620), (295, 620, 183, 185), (16, 163, 184, 15), (308, 185, 163, 162), (19, 20, 114, 115), (168, 167, 114, 20), (188, 117, 24, 22), (23, 195, 189, 22), (190, 189, 195, 196), (116, 119, 25, 24), (248, 116, 117, 190), (118, 122, 26, 25), (121, 125, 27, 26), (120, 123, 122, 118), (124, 128, 28, 27), (127, 130, 29, 28), (129, 171, 30, 29), (174, 171, 129, 131), (171, 172, 31, 30), (174, 187, 172, 173), (32, 191, 133, 134), (134, 136, 33, 32), (31, 186, 191, 32), (187, 132, 191, 186), (135, 138, 34, 33), (294, 135, 136, 132), (137, 192, 35, 34), (35, 192, 177, 178), (110, 177, 192, 109), (36, 35, 140, 141), (141, 143, 37, 36), (142, 179, 38, 37), (179, 145, 39, 38), (144, 194, 40, 39), (144, 146, 193, 194), (194, 148, 41, 40), (23, 41, 147, 195), (193, 196, 147, 148), (178, 182, 140, 35), (87, 150, 89), (1, 2, 89, 150), (154, 5, 619, 181), (350, 153, 181, 619), (8, 9, 156, 99), (103, 100, 99, 156), (159, 13, 112), (109, 159, 112, 110), (16, 17, 164, 162), (308, 162, 164, 166), (166, 165, 621), (17, 18, 621, 165), (18, 19, 115, 621), (166, 621, 115, 113), (113, 168, 149), (20, 1, 149, 168), (14, 620, 161, 111), (110, 161, 620, 295), (169, 119, 116), (120, 169, 116, 248), (176, 138, 135), (109, 176, 135, 294)])
_uv = me_mesh_005.uv_layers.new(name='UVTex')
_uv.uv.foreach_set('vector', [0.696, 0.8515, 0.6879, 0.7912, 0.6723, 0.7988, 0.696, 0.8515, 0.7042, 0.7895, 0.6879, 0.7912, 0.696, 0.8515, 0.7197, 0.7939, 0.7042, 0.7895, 0.696, 0.8515, 0.7329, 0.8039, 0.7197, 0.7939, 0.696, 0.8515, 0.7425, 0.8186, 0.7329, 0.8039, 0.696, 0.8515, 0.7475, 0.8365, 0.7425, 0.8186, 0.696, 0.8515, 0.7475, 0.8559, 0.7475, 0.8365, 0.696, 0.8515, 0.7424, 0.8749, 0.7475, 0.8559, 0.696, 0.8515, 0.7328, 0.8915, 0.7424, 0.8749, 0.696, 0.8515, 0.7196, 0.9043, 0.7328, 0.8915, 0.696, 0.8515, 0.7041, 0.9119, 0.7196, 0.9043, 0.696, 0.8515, 0.6877, 0.9136, 0.7041, 0.9119, 0.696, 0.8515, 0.6722, 0.9092, 0.6877, 0.9136, 0.696, 0.8515, 0.659, 0.8992, 0.6722, 0.9092, 0.696, 0.8515, 0.6494, 0.8845, 0.659, 0.8992, 0.696, 0.8515, 0.6444, 0.8665, 0.6494, 0.8845, 0.696, 0.8515, 0.6444, 0.8472, 0.6444, 0.8665, 0.696, 0.8515, 0.6495, 0.8282, 0.6444, 0.8472, 0.696, 0.8515, 0.6591, 0.8115, 0.6495, 0.8282, 0.696, 0.8515, 0.6723, 0.7988, 0.6591, 0.8115, 0.5939, 0.9257, 0.6357, 0.9457, 0.6393, 0.9273, 0.5939, 0.9257, 0.6393, 0.9273, 0.6385, 0.9087, 0.5939, 0.9257, 0.6385, 0.9087, 0.6333, 0.8917, 0.5939, 0.9257, 0.6333, 0.8917, 0.6243, 0.8781, 0.5939, 0.9257, 0.6243, 0.8781, 0.6123, 0.8692, 0.5939, 0.9257, 0.6123, 0.8692, 0.5985, 0.8657, 0.5939, 0.9257, 0.5985, 0.8657, 0.5842, 0.8682, 0.5939, 0.9257, 0.5842, 0.8682, 0.5709, 0.8763, 0.5939, 0.9257, 0.5709, 0.8763, 0.5598, 0.8892, 0.5939, 0.9257, 0.5598, 0.8892, 0.5521, 0.9057, 0.5939, 0.9257, 0.5521, 0.9057, 0.5485, 0.9242, 0.5939, 0.9257, 0.5485, 0.9242, 0.5493, 0.9428, 0.5939, 0.9257, 0.5493, 0.9428, 0.5545, 0.9598, 0.5939, 0.9257, 0.5545, 0.9598, 0.5635, 0.9734, 0.5939, 0.9257, 0.5635, 0.9734, 0.5755, 0.9823, 0.5939, 0.9257, 0.5755, 0.9823, 0.5893, 0.9857, 0.5939, 0.9257, 0.5893, 0.9857, 0.6036, 0.9833, 0.5939, 0.9257, 0.6036, 0.9833, 0.6169, 0.9752, 0.5939, 0.9257, 0.6169, 0.9752, 0.6279, 0.9622, 0.5939, 0.9257, 0.6279, 0.9622, 0.6357, 0.9457, 0.689, 0.1572, 0.702, 0.1813, 0.6937, 0.155, 0.6937, 0.155, 0.702, 0.1813, 0.6987, 0.1538, 0.6987, 0.1538, 0.702, 0.1813, 0.7038, 0.1536, 0.7038, 0.1536, 0.702, 0.1813, 0.7089, 0.1545, 0.7089, 0.1545, 0.702, 0.1813, 0.7137, 0.1565, 0.7137, 0.1565, 0.702, 0.1813, 0.718, 0.1594, 0.718, 0.1594, 0.702, 0.1813, 0.7217, 0.1631, 0.7217, 0.1631, 0.702, 0.1813, 0.7247, 0.1675, 0.7247, 0.1675, 0.702, 0.1813, 0.7268, 0.1725, 0.7268, 0.1725, 0.702, 0.1813, 0.7279, 0.1778, 0.7279, 0.1778, 0.702, 0.1813, 0.7281, 0.1832, 0.7281, 0.1832, 0.702, 0.1813, 0.7272, 0.1886, 0.7272, 0.1886, 0.702, 0.1813, 0.7254, 0.1936, 0.7254, 0.1936, 0.702, 0.1813, 0.7226, 0.1982, 0.7226, 0.1982, 0.702, 0.1813, 0.7191, 0.2022, 0.7191, 0.2022, 0.702, 0.1813, 0.7149, 0.2053, 0.7149, 0.2053, 0.702, 0.1813, 0.7102, 0.2075, 0.7102, 0.2075, 0.702, 0.1813, 0.7052, 0.2087, 0.7052, 0.2087, 0.702, 0.1813, 0.7001, 0.2089, 0.7001, 0.2089, 0.702, 0.1813, 0.695, 0.208, 0.695, 0.208, 0.702, 0.1813, 0.6902, 0.206, 0.6902, 0.206, 0.702, 0.1813, 0.6859, 0.2031, 0.6859, 0.2031, 0.702, 0.1813, 0.6821, 0.1994, 0.6821, 0.1994, 0.702, 0.1813, 0.6792, 0.195, 0.6792, 0.195, 0.702, 0.1813, 0.6771, 0.19, 0.6771, 0.19, 0.702, 0.1813, 0.676, 0.1847, 0.676, 0.1847, 0.702, 0.1813, 0.6758, 0.1793, 0.6758, 0.1793, 0.702, 0.1813, 0.6767, 0.1739, 0.6767, 0.1739, 0.702, 0.1813, 0.6785, 0.1689, 0.6785, 0.1689, 0.702, 0.1813, 0.6813, 0.1643, 0.6813, 0.1643, 0.702, 0.1813, 0.6848, 0.1603, 0.6848, 0.1603, 0.702, 0.1813, 0.689, 0.1572, 0.3022, 0.8703, 0.3273, 0.8621, 0.3016, 0.8619, 0.3114, 0.6487, 0.3372, 0.6482, 0.3116, 0.6469, 0.01022, 0.1994, 0.0, 0.2537, 3.185e-08, 0.3092, 0.09641, 0.5001, 0.2397, 0.5629, 0.2921, 0.5629, 0.9488, 0.5096, 0.9546, 0.5162, 0.9629, 0.5125, 0.9746, 0.4778, 0.9693, 0.5095, 0.9723, 0.5094, 0.7686, 0.865, 0.8179, 0.8636, 0.8182, 0.8625, 0.8444, 0.221, 0.8466, 0.2215, 0.8456, 0.2207, 0.8279, 0.7915, 0.8628, 0.792, 0.8664, 0.7854, 0.8237, 0.8103, 0.8588, 0.8108, 0.8595, 0.8079, 0.8271, 0.1895, 0.8332, 0.1898, 0.8323, 0.1869, 0.8274, 0.8487, 0.8629, 0.8492, 0.8613, 0.8414, 0.8264, 0.1634, 0.834, 0.1562, 0.8353, 0.1482, 0.835, 0.8647, 0.8714, 0.8652, 0.8709, 0.864, 0.8421, 0.1298, 0.8428, 0.1329, 0.8433, 0.1317, 0.2447, 0.5766, 0.2957, 0.5768, 0.2946, 0.5708, 0.8483, 0.09007, 0.8493, 0.1247, 0.8537, 0.1193, 0.9789, 0.6662, 0.9881, 0.6333, 0.9798, 0.6336, 0.9236, 0.5509, 0.9293, 0.5635, 0.9318, 0.5535, 0.2519, 0.665, 0.2988, 0.6741, 0.3002, 0.6671, 0.7805, 0.9191, 0.8211, 0.933, 0.8225, 0.9248, 0.2029, 0.7664, 0.2168, 0.7404, 0.2106, 0.7365, 0.7822, 0.8995, 0.8235, 0.9126, 0.8235, 0.9052, 0.7132, 0.0, 0.7378, 0.0107, 0.7388, 0.004631, 0.7805, 0.8809, 0.8219, 0.888, 0.8217, 0.8865, 0.7406, 0.02804, 0.7414, 0.02698, 0.7412, 0.02564, 0.7757, 0.865, 0.8184, 0.8772, 0.816, 0.8705, 0.7406, 0.02804, 0.7496, 0.04339, 0.7462, 0.03653, 0.8235, 0.9038, 0.8594, 0.9066, 0.8586, 0.9036, 0.7579, 0.06087, 0.7625, 0.05717, 0.7606, 0.05488, 0.8135, 0.07662, 0.8125, 0.07456, 0.8113, 0.07446, 0.5616, 0.8344, 0.5537, 0.797, 0.5464, 0.8005, 0.5474, 0.8464, 0.5382, 0.8066, 0.5319, 0.8119, 0.8483, 0.09007, 0.8392, 0.06171, 0.8342, 0.06543, 0.2263, 0.5629, 0.2313, 0.5697, 0.2366, 0.5655, 0.2426, 0.7909, 0.2969, 0.7998, 0.2967, 0.7907, 0.9629, 0.7109, 0.9611, 0.7281, 0.9655, 0.7209, 0.2457, 0.7564, 0.2999, 0.7637, 0.3003, 0.7562, 0.1705, 0.6361, 0.1738, 0.6494, 0.1775, 0.6432, 0.2437, 0.7194, 0.2957, 0.7281, 0.2944, 0.7216, 0.7687, 0.7771, 0.8228, 0.7844, 0.8218, 0.7756, 0.9488, 0.5096, 0.9421, 0.5283, 0.9485, 0.5223, 0.9488, 0.5096, 0.9629, 0.5125, 0.9631, 0.5124, 0.9631, 0.5124, 0.9693, 0.5095, 0.9488, 0.5096, 0.9846, 0.5089, 0.9934, 0.512, 0.9961, 0.4867, 0.8447, 0.2189, 0.8405, 0.2117, 0.8444, 0.221, 0.8613, 0.8414, 0.8601, 0.8353, 0.8587, 0.8305, 0.8318, 0.1673, 0.8329, 0.1623, 0.8264, 0.1634, 0.8329, 0.1623, 0.834, 0.1562, 0.8264, 0.1634, 0.2946, 0.5708, 0.2939, 0.567, 0.2929, 0.5631, 0.8421, 0.1298, 0.8433, 0.1317, 0.8464, 0.1282, 0.8464, 0.1282, 0.8493, 0.1247, 0.8421, 0.1298, 0.2974, 0.5865, 0.2972, 0.5841, 0.2957, 0.5768, 0.8483, 0.09007, 0.8537, 0.1193, 0.8594, 0.1164, 0.9968, 0.6294, 0.9948, 0.6303, 1.0, 0.6558, 0.9789, 0.6662, 0.9798, 0.6336, 0.975, 0.6338, 0.2989, 0.6508, 0.2998, 0.6427, 0.2447, 0.6506, 0.2488, 0.8455, 0.2971, 0.8512, 0.2975, 0.8455, 0.9247, 0.597, 0.9352, 0.6018, 0.9338, 0.5961, 0.9236, 0.5509, 0.9318, 0.5535, 0.9324, 0.5512, 0.9236, 0.5509, 0.9324, 0.5512, 0.9336, 0.5446, 0.2029, 0.7664, 0.2106, 0.7365, 0.2052, 0.7331, 0.8217, 0.8865, 0.8212, 0.8847, 0.8184, 0.8772, 0.7424, 0.02879, 0.7414, 0.02698, 0.7406, 0.02804, 0.7406, 0.02804, 0.7462, 0.03653, 0.7424, 0.02879, 0.8588, 0.8839, 0.8601, 0.8791, 0.8614, 0.873, 0.7828, 0.06912, 0.7782, 0.06773, 0.7788, 0.07479, 0.8211, 0.07225, 0.8169, 0.07332, 0.8135, 0.07662, 0.8483, 0.09007, 0.8342, 0.06543, 0.8326, 0.06657, 0.9629, 0.7109, 0.9822, 0.6969, 0.9842, 0.6953, 0.2985, 0.772, 0.2997, 0.7671, 0.2999, 0.7637, 0.9566, 0.749, 0.9564, 0.7443, 0.9481, 0.7541, 0.1705, 0.6361, 0.1775, 0.6432, 0.1792, 0.6403, 0.9961, 0.4867, 0.9934, 0.512, 0.9942, 0.5123, 0.2263, 0.5629, 0.2366, 0.5655, 0.239, 0.5636, 0.9784, 0.7021, 0.9822, 0.6969, 0.9629, 0.7109, 0.2461, 0.6329, 0.3001, 0.6331, 0.3003, 0.62, 0.9577, 0.6284, 0.9518, 0.6364, 0.9679, 0.6321, 0.8276, 0.8654, 0.8614, 0.873, 0.8631, 0.8652, 0.7882, 0.07121, 0.7967, 0.09275, 0.7953, 0.07392, 0.9481, 0.7541, 0.9564, 0.7443, 0.9611, 0.7281, 0.8232, 0.8163, 0.7715, 0.8337, 0.8218, 0.8322, 0.8664, 0.7854, 0.8704, 0.778, 0.8713, 0.7761, 0.8447, 0.2189, 0.8444, 0.221, 0.8456, 0.2207, 0.8421, 0.1298, 0.8353, 0.1482, 0.8428, 0.1329, 0.9518, 0.6364, 0.9577, 0.6284, 0.9508, 0.6224, 0.2471, 0.681, 0.2954, 0.6925, 0.2963, 0.6831, 0.1843, 0.7101, 0.1829, 0.7219, 0.1893, 0.7184, 0.1893, 0.7184, 0.1829, 0.7219, 0.1969, 0.7257, 0.7378, 0.0107, 0.7406, 0.02804, 0.7412, 0.02564, 0.7496, 0.04339, 0.7579, 0.06087, 0.7606, 0.05488, 0.8135, 0.07662, 0.8113, 0.07446, 0.7968, 0.07397, 0.5585, 0.7947, 0.5537, 0.797, 0.5634, 0.7925, 0.8135, 0.07662, 0.8169, 0.07332, 0.8125, 0.07456, 0.8392, 0.06171, 0.8483, 0.09007, 0.8442, 0.05293, 0.2313, 0.5697, 0.2263, 0.5629, 0.2264, 0.5772, 0.164, 0.674, 0.1725, 0.6771, 0.1709, 0.6656, 0.1728, 0.6837, 0.1591, 0.7164, 0.1789, 0.702, 0.004365, 0.9138, 0.03012, 0.9139, 0.02678, 0.8626, 0.001011, 0.8624, 0.03012, 0.9139, 0.05618, 0.9127, 0.05289, 0.8622, 0.02678, 0.8626, 0.05618, 0.9127, 0.0823, 0.9102, 0.07909, 0.8609, 0.05289, 0.8622, 0.0823, 0.9102, 0.1082, 0.9065, 0.1051, 0.859, 0.07909, 0.8609, 0.1082, 0.9065, 0.1337, 0.9017, 0.1307, 0.8563, 0.1051, 0.859, 0.1337, 0.9017, 0.1585, 0.8957, 0.1557, 0.8529, 0.1307, 0.8563, 0.1585, 0.8957, 0.1823, 0.8886, 0.1797, 0.8488, 0.1557, 0.8529, 0.1823, 0.8886, 0.205, 0.8805, 0.2027, 0.8441, 0.1797, 0.8488, 0.205, 0.8805, 0.2263, 0.8715, 0.2242, 0.8388, 0.2027, 0.8441, 0.6172, 0.02306, 0.6279, 0.04305, 0.6544, 0.03051, 0.6475, 0.008737, 0.6279, 0.04305, 0.6392, 0.06427, 0.6617, 0.05362, 0.6544, 0.03051, 0.6392, 0.06427, 0.6511, 0.0865, 0.6694, 0.07786, 0.6617, 0.05362, 0.6511, 0.0865, 0.6634, 0.1096, 0.6773, 0.103, 0.6694, 0.07786, 0.6634, 0.1096, 0.6761, 0.1332, 0.6854, 0.1288, 0.6773, 0.103, 0.6937, 0.155, 0.6854, 0.1288, 0.6761, 0.1332, 0.689, 0.1572, 0.6854, 0.1288, 0.6937, 0.155, 0.6987, 0.1538, 0.6954, 0.1264, 0.6773, 0.103, 0.6854, 0.1288, 0.6954, 0.1264, 0.6921, 0.09943, 0.6694, 0.07786, 0.6773, 0.103, 0.6921, 0.09943, 0.6889, 0.07317, 0.6617, 0.05362, 0.6694, 0.07786, 0.6889, 0.07317, 0.6858, 0.04784, 0.6544, 0.03051, 0.6617, 0.05362, 0.6858, 0.04784, 0.6828, 0.02369, 0.6475, 0.008737, 0.6544, 0.03051, 0.6828, 0.02369, 0.68, 0.0009505, 0.2027, 0.8441, 0.2242, 0.8388, 0.2236, 0.8043, 0.2019, 0.8056, 0.1797, 0.8488, 0.2027, 0.8441, 0.2019, 0.8056, 0.179, 0.8067, 0.1557, 0.8529, 0.1797, 0.8488, 0.179, 0.8067, 0.1548, 0.8076, 0.1307, 0.8563, 0.1557, 0.8529, 0.1548, 0.8076, 0.1298, 0.8082, 0.1051, 0.859, 0.1307, 0.8563, 0.1298, 0.8082, 0.1042, 0.8086, 0.07909, 0.8609, 0.1051, 0.859, 0.1042, 0.8086, 0.07812, 0.8088, 0.05289, 0.8622, 0.07909, 0.8609, 0.07812, 0.8088, 0.0519, 0.8087, 0.02678, 0.8626, 0.05289, 0.8622, 0.0519, 0.8087, 0.02577, 0.8084, 0.001011, 0.8624, 0.02678, 0.8626, 0.02577, 0.8084, 0.0, 0.8079, 0.0, 0.8079, 0.02577, 0.8084, 0.02714, 0.7533, 0.001372, 0.7524, 0.02577, 0.8084, 0.0519, 0.8087, 0.05324, 0.7544, 0.02714, 0.7533, 0.0519, 0.8087, 0.07812, 0.8088, 0.07943, 0.7557, 0.05324, 0.7544, 0.07812, 0.8088, 0.1042, 0.8086, 0.1055, 0.7574, 0.07943, 0.7557, 0.1042, 0.8086, 0.1298, 0.8082, 0.1311, 0.7593, 0.1055, 0.7574, 0.1298, 0.8082, 0.1548, 0.8076, 0.156, 0.7615, 0.1311, 0.7593, 0.1548, 0.8076, 0.179, 0.8067, 0.18, 0.7638, 0.156, 0.7615, 0.179, 0.8067, 0.2019, 0.8056, 0.2029, 0.7664, 0.18, 0.7638, 0.2019, 0.8056, 0.2236, 0.8043, 0.2245, 0.7691, 0.2029, 0.7664, 0.68, 0.0009505, 0.6828, 0.02369, 0.7119, 0.02285, 0.7132, 0.0, 0.6828, 0.02369, 0.6858, 0.04784, 0.7105, 0.04713, 0.7119, 0.02285, 0.6858, 0.04784, 0.6889, 0.07317, 0.709, 0.07259, 0.7105, 0.04713, 0.6889, 0.07317, 0.6921, 0.09943, 0.7073, 0.099, 0.709, 0.07259, 0.6921, 0.09943, 0.6954, 0.1264, 0.7056, 0.1261, 0.7073, 0.099, 0.6954, 0.1264, 0.6987, 0.1538, 0.7038, 0.1536, 0.7056, 0.1261, 0.7056, 0.1261, 0.7038, 0.1536, 0.7089, 0.1545, 0.7157, 0.1279, 0.7073, 0.099, 0.7056, 0.1261, 0.7157, 0.1279, 0.7223, 0.1017, 0.709, 0.07259, 0.7073, 0.099, 0.7223, 0.1017, 0.7287, 0.07617, 0.7105, 0.04713, 0.709, 0.07259, 0.7287, 0.07617, 0.7348, 0.05153, 0.7119, 0.02285, 0.7105, 0.04713, 0.7348, 0.05153, 0.7406, 0.02804, 0.7132, 0.0, 0.7119, 0.02285, 0.7406, 0.02804, 0.7378, 0.0107, 0.156, 0.7615, 0.18, 0.7638, 0.1829, 0.7219, 0.1591, 0.7164, 0.1311, 0.7593, 0.156, 0.7615, 0.1591, 0.7164, 0.1343, 0.7115, 0.1055, 0.7574, 0.1311, 0.7593, 0.1343, 0.7115, 0.1089, 0.7073, 0.07943, 0.7557, 0.1055, 0.7574, 0.1089, 0.7073, 0.08297, 0.7039, 0.05324, 0.7544, 0.07943, 0.7557, 0.08297, 0.7039, 0.05687, 0.7012, 0.02714, 0.7533, 0.05324, 0.7544, 0.05687, 0.7012, 0.03082, 0.6993, 0.001372, 0.7524, 0.02714, 0.7533, 0.03082, 0.6993, 0.005073, 0.6982, 0.005073, 0.6982, 0.03082, 0.6993, 0.03668, 0.6486, 0.01096, 0.6473, 0.03082, 0.6993, 0.05687, 0.7012, 0.06265, 0.6512, 0.03668, 0.6486, 0.05687, 0.7012, 0.08297, 0.7039, 0.08861, 0.6551, 0.06265, 0.6512, 0.08297, 0.7039, 0.1089, 0.7073, 0.1143, 0.6603, 0.08861, 0.6551, 0.1089, 0.7073, 0.1343, 0.7115, 0.1395, 0.6666, 0.1143, 0.6603, 0.1343, 0.7115, 0.1591, 0.7164, 0.164, 0.674, 0.1395, 0.6666, 0.7406, 0.02804, 0.7348, 0.05153, 0.7579, 0.06087, 0.7496, 0.04339, 0.7348, 0.05153, 0.7287, 0.07617, 0.7474, 0.08375, 0.7579, 0.06087, 0.7287, 0.07617, 0.7223, 0.1017, 0.7365, 0.1075, 0.7474, 0.08375, 0.7223, 0.1017, 0.7157, 0.1279, 0.7252, 0.1318, 0.7365, 0.1075, 0.7157, 0.1279, 0.7089, 0.1545, 0.7137, 0.1565, 0.7252, 0.1318, 0.7252, 0.1318, 0.7137, 0.1565, 0.718, 0.1594, 0.7339, 0.1375, 0.7365, 0.1075, 0.7252, 0.1318, 0.7339, 0.1375, 0.7494, 0.116, 0.7474, 0.08375, 0.7365, 0.1075, 0.7494, 0.116, 0.7644, 0.09504, 0.7579, 0.06087, 0.7474, 0.08375, 0.7644, 0.09504, 0.7788, 0.07479, 0.1395, 0.6666, 0.164, 0.674, 0.1705, 0.6361, 0.1464, 0.6263, 0.1143, 0.6603, 0.1395, 0.6666, 0.1464, 0.6263, 0.1216, 0.6181, 0.08861, 0.6551, 0.1143, 0.6603, 0.1216, 0.6181, 0.09612, 0.6114, 0.06265, 0.6512, 0.08861, 0.6551, 0.09612, 0.6114, 0.07035, 0.6064, 0.03668, 0.6486, 0.06265, 0.6512, 0.07035, 0.6064, 0.0445, 0.6031, 0.01096, 0.6473, 0.03668, 0.6486, 0.0445, 0.6031, 0.01881, 0.6016, 0.0445, 0.6031, 0.07035, 0.6064, 0.07968, 0.5685, 0.05396, 0.5646, 0.07035, 0.6064, 0.09612, 0.6114, 0.1052, 0.5744, 0.07968, 0.5685, 0.09612, 0.6114, 0.1216, 0.6181, 0.1303, 0.5823, 0.1052, 0.5744, 0.8999, 0.7756, 0.9244, 0.7658, 0.9156, 0.7318, 0.8907, 0.7401, 0.9244, 0.7658, 0.9481, 0.7541, 0.9397, 0.7221, 0.9156, 0.7318, 0.9481, 0.7541, 0.9611, 0.7281, 0.9629, 0.7109, 0.9397, 0.7221, 0.7788, 0.07479, 0.7644, 0.09504, 0.7789, 0.1096, 0.7967, 0.09275, 0.7644, 0.09504, 0.7494, 0.116, 0.7604, 0.1271, 0.7789, 0.1096, 0.7494, 0.116, 0.7339, 0.1375, 0.7413, 0.145, 0.7604, 0.1271, 0.7339, 0.1375, 0.718, 0.1594, 0.7217, 0.1631, 0.7413, 0.145, 0.7413, 0.145, 0.7217, 0.1631, 0.7247, 0.1675, 0.7472, 0.1538, 0.7604, 0.1271, 0.7413, 0.145, 0.7472, 0.1538, 0.7692, 0.1402, 0.7789, 0.1096, 0.7604, 0.1271, 0.7692, 0.1402, 0.7905, 0.1269, 0.7967, 0.09275, 0.7789, 0.1096, 0.7905, 0.1269, 0.8109, 0.1141, 0.8135, 0.07662, 0.7967, 0.09275, 0.8109, 0.1141, 0.8303, 0.1017, 0.9629, 0.7109, 0.9842, 0.6953, 0.9789, 0.6662, 0.9565, 0.6757, 0.9397, 0.7221, 0.9629, 0.7109, 0.9565, 0.6757, 0.9329, 0.6842, 0.9156, 0.7318, 0.9397, 0.7221, 0.9329, 0.6842, 0.9083, 0.6917, 0.8907, 0.7401, 0.9156, 0.7318, 0.9083, 0.6917, 0.8831, 0.698, 0.8652, 0.7467, 0.8907, 0.7401, 0.8831, 0.698, 0.8573, 0.7031, 0.8394, 0.7516, 0.8652, 0.7467, 0.8573, 0.7031, 0.8314, 0.7069, 0.8136, 0.7548, 0.8394, 0.7516, 0.8314, 0.7069, 0.8054, 0.7095, 0.788, 0.7563, 0.8136, 0.7548, 0.8054, 0.7095, 0.7798, 0.7107, 0.7798, 0.7107, 0.8054, 0.7095, 0.7994, 0.6589, 0.7737, 0.6599, 0.8054, 0.7095, 0.8314, 0.7069, 0.8254, 0.6571, 0.7994, 0.6589, 0.8314, 0.7069, 0.8573, 0.7031, 0.8515, 0.6545, 0.8254, 0.6571, 0.8573, 0.7031, 0.8831, 0.698, 0.8774, 0.651, 0.8515, 0.6545, 0.8831, 0.698, 0.9083, 0.6917, 0.9029, 0.6469, 0.8774, 0.651, 0.9083, 0.6917, 0.9329, 0.6842, 0.9278, 0.642, 0.9029, 0.6469, 0.9329, 0.6842, 0.9565, 0.6757, 0.9518, 0.6364, 0.9278, 0.642, 0.8483, 0.09007, 0.8303, 0.1017, 0.8421, 0.1298, 0.8493, 0.1247, 0.8303, 0.1017, 0.8109, 0.1141, 0.821, 0.1379, 0.8421, 0.1298, 0.8109, 0.1141, 0.7905, 0.1269, 0.7987, 0.1463, 0.821, 0.1379, 0.7905, 0.1269, 0.7692, 0.1402, 0.7754, 0.1549, 0.7987, 0.1463, 0.7692, 0.1402, 0.7472, 0.1538, 0.7513, 0.1637, 0.7754, 0.1549, 0.7472, 0.1538, 0.7247, 0.1675, 0.7268, 0.1725, 0.7513, 0.1637, 0.7513, 0.1637, 0.7268, 0.1725, 0.7279, 0.1778, 0.7536, 0.1742, 0.7754, 0.1549, 0.7513, 0.1637, 0.7536, 0.1742, 0.7787, 0.1706, 0.7987, 0.1463, 0.7754, 0.1549, 0.7787, 0.1706, 0.8031, 0.167, 0.821, 0.1379, 0.7987, 0.1463, 0.8031, 0.167, 0.8264, 0.1634, 0.8421, 0.1298, 0.821, 0.1379, 0.8264, 0.1634, 0.8353, 0.1482, 0.9029, 0.6469, 0.9278, 0.642, 0.9247, 0.597, 0.8996, 0.5991, 0.8774, 0.651, 0.9029, 0.6469, 0.8996, 0.5991, 0.8739, 0.601, 0.8515, 0.6545, 0.8774, 0.651, 0.8739, 0.601, 0.8479, 0.6026, 0.8254, 0.6571, 0.8515, 0.6545, 0.8479, 0.6026, 0.8217, 0.604, 0.7994, 0.6589, 0.8254, 0.6571, 0.8217, 0.604, 0.7956, 0.605, 0.7737, 0.6599, 0.7994, 0.6589, 0.7956, 0.605, 0.7699, 0.6058, 0.7699, 0.6058, 0.7956, 0.605, 0.7943, 0.5499, 0.7686, 0.5503, 0.7956, 0.605, 0.8217, 0.604, 0.8204, 0.5496, 0.7943, 0.5499, 0.8217, 0.604, 0.8479, 0.6026, 0.8466, 0.5496, 0.8204, 0.5496, 0.8479, 0.6026, 0.8739, 0.601, 0.8727, 0.5498, 0.8466, 0.5496, 0.8739, 0.601, 0.8996, 0.5991, 0.8985, 0.5502, 0.8727, 0.5498, 0.8996, 0.5991, 0.9247, 0.597, 0.9236, 0.5509, 0.8985, 0.5502, 0.8264, 0.1634, 0.8031, 0.167, 0.8036, 0.1882, 0.8271, 0.1895, 0.8031, 0.167, 0.7787, 0.1706, 0.7791, 0.1867, 0.8036, 0.1882, 0.7787, 0.1706, 0.7536, 0.1742, 0.7539, 0.185, 0.7791, 0.1867, 0.7536, 0.1742, 0.7279, 0.1778, 0.7281, 0.1832, 0.7539, 0.185, 0.7539, 0.185, 0.7281, 0.1832, 0.7272, 0.1886, 0.7521, 0.1957, 0.7791, 0.1867, 0.7539, 0.185, 0.7521, 0.1957, 0.7766, 0.2025, 0.8036, 0.1882, 0.7791, 0.1867, 0.7766, 0.2025, 0.8002, 0.2091, 0.8271, 0.1895, 0.8036, 0.1882, 0.8002, 0.2091, 0.8229, 0.2152, 0.9236, 0.5509, 0.9421, 0.5283, 0.9488, 0.5096, 0.9246, 0.5055, 0.8985, 0.5502, 0.9236, 0.5509, 0.9246, 0.5055, 0.8996, 0.5021, 0.8727, 0.5498, 0.8985, 0.5502, 0.8996, 0.5021, 0.8739, 0.4994, 0.8466, 0.5496, 0.8727, 0.5498, 0.8739, 0.4994, 0.8478, 0.4974, 0.8204, 0.5496, 0.8466, 0.5496, 0.8478, 0.4974, 0.8216, 0.4961, 0.7943, 0.5499, 0.8204, 0.5496, 0.8216, 0.4961, 0.7956, 0.4956, 0.7686, 0.5503, 0.7943, 0.5499, 0.7956, 0.4956, 0.7699, 0.4958, 0.7699, 0.4958, 0.7956, 0.4956, 0.7993, 0.4442, 0.7736, 0.4442, 0.7956, 0.4956, 0.8216, 0.4961, 0.8253, 0.4455, 0.7993, 0.4442, 0.8216, 0.4961, 0.8478, 0.4974, 0.8514, 0.448, 0.8253, 0.4455, 0.8478, 0.4974, 0.8739, 0.4994, 0.8773, 0.4517, 0.8514, 0.448, 0.8739, 0.4994, 0.8996, 0.5021, 0.9029, 0.4566, 0.8773, 0.4517, 0.8996, 0.5021, 0.9246, 0.5055, 0.9277, 0.4626, 0.9029, 0.4566, 0.9246, 0.5055, 0.9488, 0.5096, 0.9517, 0.4697, 0.9277, 0.4626, 0.9488, 0.5096, 0.9693, 0.5095, 0.9746, 0.4778, 0.9517, 0.4697, 0.8444, 0.221, 0.8229, 0.2152, 0.8141, 0.2396, 0.834, 0.2497, 0.8229, 0.2152, 0.8002, 0.2091, 0.7931, 0.2289, 0.8141, 0.2396, 0.8002, 0.2091, 0.7766, 0.2025, 0.7711, 0.2175, 0.7931, 0.2289, 0.7766, 0.2025, 0.7521, 0.1957, 0.7485, 0.2058, 0.7711, 0.2175, 0.7521, 0.1957, 0.7272, 0.1886, 0.7254, 0.1936, 0.7485, 0.2058, 0.7485, 0.2058, 0.7254, 0.1936, 0.7226, 0.1982, 0.743, 0.2149, 0.7711, 0.2175, 0.7485, 0.2058, 0.743, 0.2149, 0.763, 0.2311, 0.7931, 0.2289, 0.7711, 0.2175, 0.763, 0.2311, 0.7824, 0.2468, 0.8141, 0.2396, 0.7931, 0.2289, 0.7824, 0.2468, 0.8009, 0.2617, 0.834, 0.2497, 0.8141, 0.2396, 0.8009, 0.2617, 0.8185, 0.2758, 0.8526, 0.259, 0.834, 0.2497, 0.8185, 0.2758, 0.8348, 0.2888, 0.9746, 0.4778, 0.9961, 0.4867, 0.9999, 0.4571, 0.9789, 0.4448, 0.9517, 0.4697, 0.9746, 0.4778, 0.9789, 0.4448, 0.9564, 0.4336, 0.9277, 0.4626, 0.9517, 0.4697, 0.9564, 0.4336, 0.9328, 0.4239, 0.9029, 0.4566, 0.9277, 0.4626, 0.9328, 0.4239, 0.9082, 0.4155, 0.8773, 0.4517, 0.9029, 0.4566, 0.9082, 0.4155, 0.883, 0.4087, 0.8514, 0.448, 0.8773, 0.4517, 0.883, 0.4087, 0.8572, 0.4034, 0.8253, 0.4455, 0.8514, 0.448, 0.8572, 0.4034, 0.8313, 0.3998, 0.7993, 0.4442, 0.8253, 0.4455, 0.8313, 0.3998, 0.8053, 0.3978, 0.7736, 0.4442, 0.7993, 0.4442, 0.8053, 0.3978, 0.7797, 0.3976, 0.3454, 0.9995, 0.3712, 0.997, 0.3631, 0.9579, 0.3371, 0.9598, 0.3712, 0.997, 0.3969, 0.9924, 0.389, 0.9543, 0.3631, 0.9579, 0.3969, 0.9924, 0.4224, 0.9859, 0.4148, 0.949, 0.389, 0.9543, 0.4224, 0.9859, 0.4473, 0.9773, 0.44, 0.9422, 0.4148, 0.949, 0.4473, 0.9773, 0.4715, 0.967, 0.4646, 0.9338, 0.44, 0.9422, 0.4715, 0.967, 0.4946, 0.9549, 0.4882, 0.924, 0.4646, 0.9338, 0.4946, 0.9549, 0.5165, 0.9411, 0.5107, 0.9129, 0.4882, 0.924, 0.8499, 0.3007, 0.8348, 0.2888, 0.812, 0.3143, 0.8244, 0.3291, 0.8348, 0.2888, 0.8185, 0.2758, 0.7984, 0.2981, 0.812, 0.3143, 0.8185, 0.2758, 0.8009, 0.2617, 0.7839, 0.2807, 0.7984, 0.2981, 0.8009, 0.2617, 0.7824, 0.2468, 0.7686, 0.2622, 0.7839, 0.2807, 0.7824, 0.2468, 0.763, 0.2311, 0.7526, 0.2428, 0.7686, 0.2622, 0.763, 0.2311, 0.743, 0.2149, 0.736, 0.2227, 0.7526, 0.2428, 0.743, 0.2149, 0.7226, 0.1982, 0.7191, 0.2022, 0.736, 0.2227, 0.736, 0.2227, 0.7191, 0.2022, 0.7149, 0.2053, 0.7277, 0.229, 0.7526, 0.2428, 0.736, 0.2227, 0.7277, 0.229, 0.7401, 0.2521, 0.7686, 0.2622, 0.7526, 0.2428, 0.7401, 0.2521, 0.7522, 0.2744, 0.7839, 0.2807, 0.7686, 0.2622, 0.7522, 0.2744, 0.7638, 0.2958, 0.7984, 0.2981, 0.7839, 0.2807, 0.7638, 0.2958, 0.7747, 0.3159, 0.812, 0.3143, 0.7984, 0.2981, 0.7747, 0.3159, 0.7848, 0.3346, 0.5107, 0.9129, 0.5318, 0.9005, 0.5279, 0.8709, 0.5064, 0.8799, 0.4882, 0.924, 0.5107, 0.9129, 0.5064, 0.8799, 0.4835, 0.888, 0.4646, 0.9338, 0.4882, 0.924, 0.4835, 0.888, 0.4595, 0.895, 0.44, 0.9422, 0.4646, 0.9338, 0.4595, 0.895, 0.4346, 0.901, 0.4148, 0.949, 0.44, 0.9422, 0.4346, 0.901, 0.4091, 0.9059, 0.389, 0.9543, 0.4148, 0.949, 0.4091, 0.9059, 0.3832, 0.9096, 0.3631, 0.9579, 0.389, 0.9543, 0.3832, 0.9096, 0.357, 0.9121, 0.3371, 0.9598, 0.3631, 0.9579, 0.357, 0.9121, 0.331, 0.9134, 0.3054, 0.9135, 0.331, 0.9134, 0.3273, 0.8621, 0.3022, 0.8703, 0.331, 0.9134, 0.357, 0.9121, 0.3534, 0.8615, 0.3273, 0.8621, 0.357, 0.9121, 0.3832, 0.9096, 0.3795, 0.8603, 0.3534, 0.8615, 0.3832, 0.9096, 0.4091, 0.9059, 0.4056, 0.8582, 0.3795, 0.8603, 0.4091, 0.9059, 0.4346, 0.901, 0.4313, 0.8555, 0.4056, 0.8582, 0.4346, 0.901, 0.4595, 0.895, 0.4564, 0.8521, 0.4313, 0.8555, 0.4595, 0.895, 0.4835, 0.888, 0.4806, 0.8481, 0.4564, 0.8521, 0.4835, 0.888, 0.5064, 0.8799, 0.5037, 0.8434, 0.4806, 0.8481, 0.5064, 0.8799, 0.5279, 0.8709, 0.5255, 0.8382, 0.5037, 0.8434, 0.7848, 0.3346, 0.7747, 0.3159, 0.7481, 0.3284, 0.7545, 0.3489, 0.7747, 0.3159, 0.7638, 0.2958, 0.7412, 0.3064, 0.7481, 0.3284, 0.7638, 0.2958, 0.7522, 0.2744, 0.7339, 0.2831, 0.7412, 0.3064, 0.7522, 0.2744, 0.7401, 0.2521, 0.7262, 0.2587, 0.7339, 0.2831, 0.7401, 0.2521, 0.7277, 0.229, 0.7183, 0.2334, 0.7262, 0.2587, 0.7277, 0.229, 0.7149, 0.2053, 0.7102, 0.2075, 0.7183, 0.2334, 0.7183, 0.2334, 0.7102, 0.2075, 0.7052, 0.2087, 0.7084, 0.2358, 0.7262, 0.2587, 0.7183, 0.2334, 0.7084, 0.2358, 0.7114, 0.2622, 0.7339, 0.2831, 0.7262, 0.2587, 0.7114, 0.2622, 0.7144, 0.2878, 0.7412, 0.3064, 0.7339, 0.2831, 0.7144, 0.2878, 0.7171, 0.3122, 0.7481, 0.3284, 0.7412, 0.3064, 0.7171, 0.3122, 0.7197, 0.3352, 0.7545, 0.3489, 0.7481, 0.3284, 0.7197, 0.3352, 0.7221, 0.3567, 0.5037, 0.8434, 0.5255, 0.8382, 0.5247, 0.8036, 0.5028, 0.8049, 0.4806, 0.8481, 0.5037, 0.8434, 0.5028, 0.8049, 0.4796, 0.8059, 0.4564, 0.8521, 0.4806, 0.8481, 0.4796, 0.8059, 0.4553, 0.8068, 0.4313, 0.8555, 0.4564, 0.8521, 0.4553, 0.8068, 0.4302, 0.8074, 0.4056, 0.8582, 0.4313, 0.8555, 0.4302, 0.8074, 0.4044, 0.8078, 0.3795, 0.8603, 0.4056, 0.8582, 0.4044, 0.8078, 0.3783, 0.808, 0.3534, 0.8615, 0.3795, 0.8603, 0.3783, 0.808, 0.3521, 0.808, 0.3273, 0.8621, 0.3534, 0.8615, 0.3521, 0.808, 0.326, 0.8078, 0.326, 0.8078, 0.3521, 0.808, 0.3534, 0.7537, 0.3273, 0.7526, 0.3521, 0.808, 0.3783, 0.808, 0.3796, 0.755, 0.3534, 0.7537, 0.3783, 0.808, 0.4044, 0.8078, 0.4056, 0.7566, 0.3796, 0.755, 0.4044, 0.8078, 0.4302, 0.8074, 0.4313, 0.7585, 0.4056, 0.7566, 0.4302, 0.8074, 0.4553, 0.8068, 0.4564, 0.7607, 0.4313, 0.7585, 0.4553, 0.8068, 0.4796, 0.8059, 0.4806, 0.7631, 0.4564, 0.7607, 0.4796, 0.8059, 0.5028, 0.8049, 0.5037, 0.7657, 0.4806, 0.7631, 0.5028, 0.8049, 0.5247, 0.8036, 0.5255, 0.7684, 0.5037, 0.7657, 0.7221, 0.3567, 0.7197, 0.3352, 0.6906, 0.3361, 0.6889, 0.3577, 0.7197, 0.3352, 0.7171, 0.3122, 0.6924, 0.3129, 0.6906, 0.3361, 0.7171, 0.3122, 0.7144, 0.2878, 0.6943, 0.2883, 0.6924, 0.3129, 0.7144, 0.2878, 0.7114, 0.2622, 0.6962, 0.2627, 0.6943, 0.2883, 0.7114, 0.2622, 0.7084, 0.2358, 0.6981, 0.2361, 0.6962, 0.2627, 0.7084, 0.2358, 0.7052, 0.2087, 0.7001, 0.2089, 0.6981, 0.2361, 0.6981, 0.2361, 0.7001, 0.2089, 0.695, 0.208, 0.6881, 0.2343, 0.6962, 0.2627, 0.6981, 0.2361, 0.6881, 0.2343, 0.6812, 0.26, 0.6943, 0.2883, 0.6962, 0.2627, 0.6812, 0.26, 0.6746, 0.2848, 0.6924, 0.3129, 0.6943, 0.2883, 0.6746, 0.2848, 0.6681, 0.3085, 0.6906, 0.3361, 0.6924, 0.3129, 0.6681, 0.3085, 0.6619, 0.3309, 0.6889, 0.3577, 0.6906, 0.3361, 0.6619, 0.3309, 0.6561, 0.3517, 0.5037, 0.7657, 0.5255, 0.7684, 0.5279, 0.7341, 0.5064, 0.7274, 0.4806, 0.7631, 0.5037, 0.7657, 0.5064, 0.7274, 0.4835, 0.7212, 0.4564, 0.7607, 0.4806, 0.7631, 0.4835, 0.7212, 0.4596, 0.7157, 0.4313, 0.7585, 0.4564, 0.7607, 0.4596, 0.7157, 0.4347, 0.7108, 0.4056, 0.7566, 0.4313, 0.7585, 0.4347, 0.7108, 0.4091, 0.7066, 0.3796, 0.755, 0.4056, 0.7566, 0.4091, 0.7066, 0.3832, 0.7032, 0.3534, 0.7537, 0.3796, 0.755, 0.3832, 0.7032, 0.3571, 0.7006, 0.3273, 0.7526, 0.3534, 0.7537, 0.3571, 0.7006, 0.3311, 0.6987, 0.3016, 0.7519, 0.3273, 0.7526, 0.3311, 0.6987, 0.3054, 0.6977, 0.3054, 0.6977, 0.3311, 0.6987, 0.3372, 0.6482, 0.3114, 0.6487, 0.3311, 0.6987, 0.3571, 0.7006, 0.3631, 0.6507, 0.3372, 0.6482, 0.3571, 0.7006, 0.3832, 0.7032, 0.3891, 0.6546, 0.3631, 0.6507, 0.3832, 0.7032, 0.4091, 0.7066, 0.4148, 0.6597, 0.3891, 0.6546, 0.4091, 0.7066, 0.4347, 0.7108, 0.4401, 0.666, 0.4148, 0.6597, 0.4347, 0.7108, 0.4596, 0.7157, 0.4647, 0.6734, 0.4401, 0.666, 0.4596, 0.7157, 0.4835, 0.7212, 0.4883, 0.6819, 0.4647, 0.6734, 0.4835, 0.7212, 0.5064, 0.7274, 0.5108, 0.6914, 0.4883, 0.6819, 0.5064, 0.7274, 0.5279, 0.7341, 0.5318, 0.7018, 0.5108, 0.6914, 0.6561, 0.3517, 0.6619, 0.3309, 0.6348, 0.3199, 0.6251, 0.3392, 0.6619, 0.3309, 0.6681, 0.3085, 0.6451, 0.2992, 0.6348, 0.3199, 0.6681, 0.3085, 0.6746, 0.2848, 0.6558, 0.2772, 0.6451, 0.2992, 0.6746, 0.2848, 0.6812, 0.26, 0.667, 0.2542, 0.6558, 0.2772, 0.6812, 0.26, 0.6881, 0.2343, 0.6785, 0.2304, 0.667, 0.2542, 0.6881, 0.2343, 0.695, 0.208, 0.6902, 0.206, 0.6785, 0.2304, 0.6785, 0.2304, 0.6902, 0.206, 0.6859, 0.2031, 0.6699, 0.2246, 0.667, 0.2542, 0.6785, 0.2304, 0.6699, 0.2246, 0.6542, 0.2456, 0.6558, 0.2772, 0.667, 0.2542, 0.6542, 0.2456, 0.6389, 0.2659, 0.6451, 0.2992, 0.6558, 0.2772, 0.6389, 0.2659, 0.6242, 0.2852, 0.6348, 0.3199, 0.6451, 0.2992, 0.6242, 0.2852, 0.6102, 0.3035, 0.6251, 0.3392, 0.6348, 0.3199, 0.6102, 0.3035, 0.597, 0.3204, 0.6161, 0.3568, 0.6251, 0.3392, 0.597, 0.3204, 0.5848, 0.336, 0.4883, 0.6819, 0.5108, 0.6914, 0.5166, 0.6592, 0.4947, 0.6467, 0.4647, 0.6734, 0.4883, 0.6819, 0.4947, 0.6467, 0.4716, 0.6356, 0.4401, 0.666, 0.4647, 0.6734, 0.4716, 0.6356, 0.4474, 0.6258, 0.4148, 0.6597, 0.4401, 0.666, 0.4474, 0.6258, 0.4225, 0.6176, 0.3891, 0.6546, 0.4148, 0.6597, 0.4225, 0.6176, 0.397, 0.611, 0.3631, 0.6507, 0.3891, 0.6546, 0.397, 0.611, 0.3713, 0.6061, 0.3372, 0.6482, 0.3631, 0.6507, 0.3713, 0.6061, 0.3455, 0.6029, 0.3199, 0.6014, 0.3455, 0.6029, 0.3555, 0.5646, 0.3299, 0.5629, 0.3455, 0.6029, 0.3713, 0.6061, 0.3811, 0.5683, 0.3555, 0.5646, 0.6111, 0.7895, 0.6367, 0.7841, 0.6266, 0.7472, 0.6008, 0.7516, 0.6367, 0.7841, 0.6619, 0.7767, 0.6522, 0.7411, 0.6266, 0.7472, 0.6619, 0.7767, 0.6866, 0.7674, 0.6773, 0.7333, 0.6522, 0.7411, 0.6866, 0.7674, 0.7105, 0.7562, 0.7017, 0.724, 0.6773, 0.7333, 0.7105, 0.7562, 0.7334, 0.7432, 0.7253, 0.7133, 0.7017, 0.724, 0.7334, 0.7432, 0.7551, 0.7285, 0.7476, 0.7012, 0.7253, 0.7133, 0.5848, 0.336, 0.597, 0.3204, 0.5729, 0.2963, 0.5579, 0.309, 0.597, 0.3204, 0.6102, 0.3035, 0.5891, 0.2823, 0.5729, 0.2963, 0.6102, 0.3035, 0.6242, 0.2852, 0.6063, 0.2673, 0.5891, 0.2823, 0.6242, 0.2852, 0.6389, 0.2659, 0.6244, 0.2513, 0.6063, 0.2673, 0.6389, 0.2659, 0.6542, 0.2456, 0.6432, 0.2346, 0.6244, 0.2513, 0.6542, 0.2456, 0.6699, 0.2246, 0.6625, 0.2172, 0.6432, 0.2346, 0.6699, 0.2246, 0.6859, 0.2031, 0.6821, 0.1994, 0.6625, 0.2172, 0.6625, 0.2172, 0.6821, 0.1994, 0.6792, 0.195, 0.6566, 0.2084, 0.6432, 0.2346, 0.6625, 0.2172, 0.6566, 0.2084, 0.6344, 0.2214, 0.6244, 0.2513, 0.6432, 0.2346, 0.6344, 0.2214, 0.6128, 0.234, 0.6063, 0.2673, 0.6244, 0.2513, 0.6128, 0.234, 0.592, 0.246, 0.5891, 0.2823, 0.6063, 0.2673, 0.592, 0.246, 0.5723, 0.2572, 0.5729, 0.2963, 0.5891, 0.2823, 0.5723, 0.2572, 0.5537, 0.2676, 0.7476, 0.7012, 0.7686, 0.6879, 0.7633, 0.6589, 0.7417, 0.6689, 0.7253, 0.7133, 0.7476, 0.7012, 0.7417, 0.6689, 0.7188, 0.678, 0.7017, 0.724, 0.7253, 0.7133, 0.7188, 0.678, 0.6948, 0.6861, 0.6773, 0.7333, 0.7017, 0.724, 0.6948, 0.6861, 0.6699, 0.6931, 0.6522, 0.7411, 0.6773, 0.7333, 0.6699, 0.6931, 0.6444, 0.6989, 0.6266, 0.7472, 0.6522, 0.7411, 0.6444, 0.6989, 0.6186, 0.7035, 0.6008, 0.7516, 0.6266, 0.7472, 0.6186, 0.7035, 0.5926, 0.7068, 0.5751, 0.7543, 0.6008, 0.7516, 0.5926, 0.7068, 0.5668, 0.7089, 0.5497, 0.7553, 0.5751, 0.7543, 0.5668, 0.7089, 0.5413, 0.7096, 0.5413, 0.7096, 0.5668, 0.7089, 0.5609, 0.6582, 0.5354, 0.6587, 0.5668, 0.7089, 0.5926, 0.7068, 0.5868, 0.6569, 0.5609, 0.6582, 0.5926, 0.7068, 0.6186, 0.7035, 0.6129, 0.6548, 0.5868, 0.6569, 0.6186, 0.7035, 0.6444, 0.6989, 0.639, 0.6519, 0.6129, 0.6548, 0.6444, 0.6989, 0.6699, 0.6931, 0.6647, 0.6482, 0.639, 0.6519, 0.6699, 0.6931, 0.6948, 0.6861, 0.6899, 0.6438, 0.6647, 0.6482, 0.6948, 0.6861, 0.7188, 0.678, 0.7142, 0.6387, 0.6899, 0.6438, 0.7188, 0.678, 0.7417, 0.6689, 0.7375, 0.6329, 0.7142, 0.6387, 0.7417, 0.6689, 0.7633, 0.6589, 0.7596, 0.6266, 0.7375, 0.6329, 0.5537, 0.2676, 0.5723, 0.2572, 0.5604, 0.2291, 0.5402, 0.2355, 0.5723, 0.2572, 0.592, 0.246, 0.582, 0.2221, 0.5604, 0.2291, 0.592, 0.246, 0.6128, 0.234, 0.6046, 0.2147, 0.582, 0.2221, 0.6128, 0.234, 0.6344, 0.2214, 0.6282, 0.2068, 0.6046, 0.2147, 0.6344, 0.2214, 0.6566, 0.2084, 0.6524, 0.1985, 0.6282, 0.2068, 0.6566, 0.2084, 0.6792, 0.195, 0.6771, 0.19, 0.6524, 0.1985, 0.6524, 0.1985, 0.6771, 0.19, 0.676, 0.1847, 0.6502, 0.188, 0.6282, 0.2068, 0.6524, 0.1985, 0.6502, 0.188, 0.6248, 0.1911, 0.6046, 0.2147, 0.6282, 0.2068, 0.6248, 0.1911, 0.6002, 0.194, 0.582, 0.2221, 0.6046, 0.2147, 0.6002, 0.194, 0.5765, 0.1967, 0.5604, 0.2291, 0.582, 0.2221, 0.5765, 0.1967, 0.554, 0.1991, 0.5402, 0.2355, 0.5604, 0.2291, 0.554, 0.1991, 0.5328, 0.2012, 0.7375, 0.6329, 0.7596, 0.6266, 0.7575, 0.5922, 0.7353, 0.5946, 0.7142, 0.6387, 0.7375, 0.6329, 0.7353, 0.5946, 0.7118, 0.5968, 0.6899, 0.6438, 0.7142, 0.6387, 0.7118, 0.5968, 0.6872, 0.5987, 0.6647, 0.6482, 0.6899, 0.6438, 0.6872, 0.5987, 0.6619, 0.6004, 0.639, 0.6519, 0.6647, 0.6482, 0.6619, 0.6004, 0.636, 0.6018, 0.6129, 0.6548, 0.639, 0.6519, 0.636, 0.6018, 0.6099, 0.6029, 0.5868, 0.6569, 0.6129, 0.6548, 0.6099, 0.6029, 0.5837, 0.6037, 0.5609, 0.6582, 0.5868, 0.6569, 0.5837, 0.6037, 0.5577, 0.6043, 0.5354, 0.6587, 0.5609, 0.6582, 0.5577, 0.6043, 0.5322, 0.6045, 0.5322, 0.6045, 0.5577, 0.6043, 0.5574, 0.5491, 0.5318, 0.5491, 0.5577, 0.6043, 0.5837, 0.6037, 0.5833, 0.5494, 0.5574, 0.5491, 0.5837, 0.6037, 0.6099, 0.6029, 0.6095, 0.5498, 0.5833, 0.5494, 0.6099, 0.6029, 0.636, 0.6018, 0.6357, 0.5505, 0.6095, 0.5498, 0.636, 0.6018, 0.6619, 0.6004, 0.6616, 0.5515, 0.6357, 0.5505, 0.6619, 0.6004, 0.6872, 0.5987, 0.6869, 0.5526, 0.6616, 0.5515, 0.6872, 0.5987, 0.7118, 0.5968, 0.7115, 0.5539, 0.6869, 0.5526, 0.7118, 0.5968, 0.7353, 0.5946, 0.735, 0.5554, 0.7115, 0.5539, 0.7353, 0.5946, 0.7575, 0.5922, 0.7573, 0.5571, 0.735, 0.5554, 0.5328, 0.2012, 0.554, 0.1991, 0.5532, 0.1683, 0.532, 0.1661, 0.554, 0.1991, 0.5765, 0.1967, 0.5758, 0.1705, 0.5532, 0.1683, 0.5765, 0.1967, 0.6002, 0.194, 0.5997, 0.1728, 0.5758, 0.1705, 0.6002, 0.194, 0.6248, 0.1911, 0.6244, 0.175, 0.5997, 0.1728, 0.6248, 0.1911, 0.6502, 0.188, 0.6499, 0.1772, 0.6244, 0.175, 0.6502, 0.188, 0.676, 0.1847, 0.6758, 0.1793, 0.6499, 0.1772, 0.6499, 0.1772, 0.6758, 0.1793, 0.6767, 0.1739, 0.6516, 0.1665, 0.6244, 0.175, 0.6499, 0.1772, 0.6516, 0.1665, 0.627, 0.1591, 0.5997, 0.1728, 0.6244, 0.175, 0.627, 0.1591, 0.6031, 0.1519, 0.5758, 0.1705, 0.5997, 0.1728, 0.6031, 0.1519, 0.58, 0.1448, 0.5532, 0.1683, 0.5758, 0.1705, 0.58, 0.1448, 0.5581, 0.138, 0.532, 0.1661, 0.5532, 0.1683, 0.5581, 0.138, 0.5376, 0.1314, 0.735, 0.5554, 0.7573, 0.5571, 0.7589, 0.5225, 0.7368, 0.5168, 0.7115, 0.5539, 0.735, 0.5554, 0.7368, 0.5168, 0.7134, 0.5118, 0.6869, 0.5526, 0.7115, 0.5539, 0.7134, 0.5118, 0.689, 0.5072, 0.6616, 0.5515, 0.6869, 0.5526, 0.689, 0.5072, 0.6638, 0.5034, 0.6357, 0.5505, 0.6616, 0.5515, 0.6638, 0.5034, 0.638, 0.5002, 0.6095, 0.5498, 0.6357, 0.5505, 0.638, 0.5002, 0.6119, 0.4977, 0.5833, 0.5494, 0.6095, 0.5498, 0.6119, 0.4977, 0.5858, 0.4959, 0.5574, 0.5491, 0.5833, 0.5494, 0.5858, 0.4959, 0.5598, 0.4948, 0.5318, 0.5491, 0.5574, 0.5491, 0.5598, 0.4948, 0.5343, 0.4945, 0.5343, 0.4945, 0.5598, 0.4948, 0.565, 0.4436, 0.5396, 0.443, 0.5598, 0.4948, 0.5858, 0.4959, 0.5909, 0.4453, 0.565, 0.4436, 0.5858, 0.4959, 0.6119, 0.4977, 0.6169, 0.4484, 0.5909, 0.4453, 0.6119, 0.4977, 0.638, 0.5002, 0.6428, 0.4526, 0.6169, 0.4484, 0.638, 0.5002, 0.6638, 0.5034, 0.6684, 0.4579, 0.6428, 0.4526, 0.6638, 0.5034, 0.689, 0.5072, 0.6933, 0.4644, 0.6684, 0.4579, 0.689, 0.5072, 0.7134, 0.5118, 0.7174, 0.4719, 0.6933, 0.4644, 0.7134, 0.5118, 0.7368, 0.5168, 0.7405, 0.4804, 0.7174, 0.4719, 0.7368, 0.5168, 0.7589, 0.5225, 0.7622, 0.4898, 0.7405, 0.4804, 0.5376, 0.1314, 0.5581, 0.138, 0.5685, 0.1092, 0.5495, 0.09863, 0.5581, 0.138, 0.58, 0.1448, 0.5889, 0.1204, 0.5685, 0.1092, 0.58, 0.1448, 0.6031, 0.1519, 0.6102, 0.1321, 0.5889, 0.1204, 0.6031, 0.1519, 0.627, 0.1591, 0.6324, 0.1441, 0.6102, 0.1321, 0.627, 0.1591, 0.6516, 0.1665, 0.6553, 0.1564, 0.6324, 0.1441, 0.6516, 0.1665, 0.6767, 0.1739, 0.6785, 0.1689, 0.6553, 0.1564, 0.6553, 0.1564, 0.6785, 0.1689, 0.6813, 0.1643, 0.6607, 0.1473, 0.6324, 0.1441, 0.6553, 0.1564, 0.6607, 0.1473, 0.6405, 0.1305, 0.6102, 0.1321, 0.6324, 0.1441, 0.6405, 0.1305, 0.6209, 0.1141, 0.5889, 0.1204, 0.6102, 0.1321, 0.6209, 0.1141, 0.602, 0.09832, 0.5685, 0.1092, 0.5889, 0.1204, 0.602, 0.09832, 0.5841, 0.08318, 0.5495, 0.09863, 0.5685, 0.1092, 0.5841, 0.08318, 0.5672, 0.06889, 0.5318, 0.08872, 0.5495, 0.09863, 0.5672, 0.06889, 0.5516, 0.05557, 0.7174, 0.4719, 0.7405, 0.4804, 0.746, 0.4475, 0.7235, 0.4359, 0.6933, 0.4644, 0.7174, 0.4719, 0.7235, 0.4359, 0.6998, 0.4257, 0.6684, 0.4579, 0.6933, 0.4644, 0.6998, 0.4257, 0.6752, 0.4169, 0.6428, 0.4526, 0.6684, 0.4579, 0.6752, 0.4169, 0.65, 0.4096, 0.6169, 0.4484, 0.6428, 0.4526, 0.65, 0.4096, 0.6244, 0.4038, 0.5909, 0.4453, 0.6169, 0.4484, 0.6244, 0.4038, 0.5985, 0.3997, 0.565, 0.4436, 0.5909, 0.4453, 0.5985, 0.3997, 0.5728, 0.3972, 0.5396, 0.443, 0.565, 0.4436, 0.5728, 0.3972, 0.5473, 0.3965, 0.0175, 1.0, 0.04319, 0.9996, 0.03566, 0.9601, 0.009934, 0.9603, 0.5728, 0.3972, 0.5985, 0.3997, 0.6084, 0.3607, 0.5828, 0.3577, 0.5985, 0.3997, 0.6244, 0.4038, 0.634, 0.3658, 0.6084, 0.3607, 0.6244, 0.4038, 0.65, 0.4096, 0.6593, 0.3728, 0.634, 0.3658, 0.65, 0.4096, 0.6752, 0.4169, 0.6841, 0.3818, 0.6593, 0.3728, 0.6752, 0.4169, 0.6998, 0.4257, 0.7081, 0.3926, 0.6841, 0.3818, 0.6998, 0.4257, 0.7235, 0.4359, 0.7312, 0.4052, 0.7081, 0.3926, 0.7235, 0.4359, 0.746, 0.4475, 0.7531, 0.4194, 0.7312, 0.4052, 0.5516, 0.05557, 0.5672, 0.06889, 0.5901, 0.04337, 0.5771, 0.02713, 0.5672, 0.06889, 0.5841, 0.08318, 0.6041, 0.06084, 0.5901, 0.04337, 0.5841, 0.08318, 0.602, 0.09832, 0.619, 0.07936, 0.6041, 0.06084, 0.602, 0.09832, 0.6209, 0.1141, 0.6347, 0.09876, 0.619, 0.07936, 0.6209, 0.1141, 0.6405, 0.1305, 0.651, 0.1188, 0.6347, 0.09876, 0.6405, 0.1305, 0.6607, 0.1473, 0.6678, 0.1394, 0.651, 0.1188, 0.6607, 0.1473, 0.6813, 0.1643, 0.6848, 0.1603, 0.6678, 0.1394, 0.689, 0.1572, 0.6761, 0.1332, 0.6678, 0.1394, 0.6848, 0.1603, 0.651, 0.1188, 0.6678, 0.1394, 0.6761, 0.1332, 0.6634, 0.1096, 0.6347, 0.09876, 0.651, 0.1188, 0.6634, 0.1096, 0.6511, 0.0865, 0.619, 0.07936, 0.6347, 0.09876, 0.6511, 0.0865, 0.6392, 0.06427, 0.6041, 0.06084, 0.619, 0.07936, 0.6392, 0.06427, 0.6279, 0.04305, 0.5901, 0.04337, 0.6041, 0.06084, 0.6279, 0.04305, 0.6172, 0.02306, 0.5771, 0.02713, 0.5901, 0.04337, 0.6172, 0.02306, 0.6073, 0.004491, 0.1866, 0.9245, 0.209, 0.9134, 0.205, 0.8805, 0.1823, 0.8886, 0.1631, 0.9343, 0.1866, 0.9245, 0.1823, 0.8886, 0.1585, 0.8957, 0.1386, 0.9426, 0.1631, 0.9343, 0.1585, 0.8957, 0.1337, 0.9017, 0.1134, 0.9495, 0.1386, 0.9426, 0.1337, 0.9017, 0.1082, 0.9065, 0.08762, 0.9547, 0.1134, 0.9495, 0.1082, 0.9065, 0.0823, 0.9102, 0.06164, 0.9582, 0.08762, 0.9547, 0.0823, 0.9102, 0.05618, 0.9127, 0.03566, 0.9601, 0.06164, 0.9582, 0.05618, 0.9127, 0.03012, 0.9139, 0.009934, 0.9603, 0.03566, 0.9601, 0.03012, 0.9139, 0.004365, 0.9138, 0.3435, 0.5521, 0.3919, 0.5309, 0.5233, 0.2083, 0.5216, 0.1994, 0.5233, 0.2083, 0.3919, 0.5309, 0.4354, 0.5001, 0.5318, 0.2537, 0.4354, 0.06284, 0.05937, 0.4609, 0.09641, 0.5001, 0.4725, 0.102, 0.01022, 0.3636, 0.03026, 0.4148, 0.3934, 0.03309, 0.3919, 0.03203, 0.3934, 0.03309, 0.03026, 0.4148, 0.05937, 0.4609, 0.4354, 0.06284, 3.185e-08, 0.3092, 0.3435, 0.01082, 0.2921, 0.0, 0.2397, 0.0, 3.185e-08, 0.3092, 0.2397, 0.0, 0.1884, 0.01082, 0.14, 0.03203, 3.185e-08, 0.3092, 0.14, 0.03203, 0.09641, 0.06284, 0.05937, 0.102, 3.185e-08, 0.3092, 0.05937, 0.102, 0.03026, 0.1481, 0.01022, 0.1994, 0.09641, 0.5001, 0.14, 0.5309, 0.1884, 0.5521, 0.2397, 0.5629, 0.0445, 0.6031, 0.05396, 0.5646, 0.02832, 0.5629, 0.01881, 0.6016, 0.4725, 0.4609, 0.5016, 0.4148, 0.5216, 0.3636, 0.5318, 0.3092, 0.8053, 0.3978, 0.8135, 0.3581, 0.7879, 0.3577, 0.7797, 0.3976, 0.4354, 0.5001, 0.4725, 0.4609, 0.5318, 0.3092, 0.5318, 0.2537, 0.3371, 0.9598, 0.331, 0.9134, 0.3054, 0.9135, 0.3115, 0.9601, 0.2921, 0.5629, 0.3435, 0.5521, 0.5216, 0.1994, 0.5016, 0.1481, 0.3273, 0.8621, 0.326, 0.8078, 0.3003, 0.8073, 0.3016, 0.8619, 0.09641, 0.5001, 0.2921, 0.5629, 0.5016, 0.1481, 0.4725, 0.102, 0.326, 0.8078, 0.3273, 0.7526, 0.3016, 0.7519, 0.3003, 0.8073, 3.185e-08, 0.3092, 0.01022, 0.3636, 0.3919, 0.03203, 0.3435, 0.01082, 0.3372, 0.6482, 0.3455, 0.6029, 0.3199, 0.6014, 0.3116, 0.6469, 0.7706, 0.7948, 0.7715, 0.8142, 0.8235, 0.804, 0.8232, 0.7932, 0.7715, 0.8142, 0.7715, 0.8337, 0.8232, 0.8163, 0.8232, 0.8127, 0.8232, 0.8127, 0.8235, 0.8042, 0.8235, 0.804, 0.7715, 0.8142, 0.9723, 0.5094, 0.9846, 0.5089, 0.9961, 0.4867, 0.9746, 0.4778, 0.7705, 0.8512, 0.8212, 0.8422, 0.8218, 0.8322, 0.7715, 0.8337, 0.7686, 0.865, 0.8182, 0.8625, 0.82, 0.8497, 0.7705, 0.8512, 0.8444, 0.221, 0.834, 0.2497, 0.8566, 0.2315, 0.8466, 0.2215, 0.8279, 0.7915, 0.8664, 0.7854, 0.8713, 0.7761, 0.8357, 0.7756, 0.8237, 0.8103, 0.8595, 0.8079, 0.8628, 0.792, 0.8279, 0.7915, 0.8229, 0.2152, 0.8444, 0.221, 0.8405, 0.2117, 0.8368, 0.2054, 0.8229, 0.2152, 0.8368, 0.2054, 0.8332, 0.1898, 0.8271, 0.1895, 0.8274, 0.8487, 0.8613, 0.8414, 0.8587, 0.8305, 0.8235, 0.83, 0.835, 0.8647, 0.8709, 0.864, 0.8629, 0.8492, 0.8274, 0.8487, 0.2447, 0.5766, 0.2946, 0.5708, 0.2929, 0.5631, 0.2424, 0.5629, 0.2462, 0.594, 0.2974, 0.5865, 0.2957, 0.5768, 0.2447, 0.5766, 0.2462, 0.594, 0.2466, 0.6134, 0.2993, 0.6048, 0.2981, 0.5942, 0.2466, 0.6134, 0.2461, 0.6329, 0.3003, 0.62, 0.3, 0.6136, 0.9565, 0.6757, 0.9728, 0.6339, 0.9679, 0.6321, 0.9518, 0.6364, 0.2447, 0.6506, 0.2998, 0.6427, 0.3001, 0.6331, 0.2461, 0.6329, 0.9278, 0.642, 0.9518, 0.6364, 0.9508, 0.6224, 0.9446, 0.6173, 0.2456, 0.8838, 0.2482, 0.9027, 0.2956, 0.8938, 0.2939, 0.8838, 0.2962, 0.9027, 0.296, 0.8961, 0.2956, 0.8938, 0.2482, 0.9027, 0.2963, 0.6831, 0.2988, 0.6741, 0.2519, 0.665, 0.2471, 0.681, 0.2443, 0.6997, 0.2939, 0.7019, 0.2954, 0.6925, 0.2471, 0.681, 0.1829, 0.7219, 0.1843, 0.7101, 0.1789, 0.702, 0.1591, 0.7164, 0.8189, 0.9436, 0.8211, 0.933, 0.7805, 0.9191, 0.7757, 0.9377, 0.18, 0.7638, 0.2024, 0.7316, 0.1969, 0.7257, 0.1829, 0.7219, 0.8225, 0.9248, 0.8235, 0.9126, 0.7822, 0.8995, 0.7805, 0.9191, 0.8235, 0.9052, 0.8219, 0.888, 0.7805, 0.8809, 0.7822, 0.8995, 0.2029, 0.7664, 0.2245, 0.7691, 0.2263, 0.7422, 0.2168, 0.7404, 0.8217, 0.8865, 0.8184, 0.8772, 0.7757, 0.865, 0.7805, 0.8809, 0.8625, 0.9224, 0.8594, 0.9066, 0.8235, 0.9038, 0.8276, 0.9226, 0.8586, 0.9036, 0.8588, 0.8839, 0.8236, 0.8841, 0.8235, 0.9038, 0.7788, 0.07479, 0.7782, 0.06773, 0.7625, 0.05717, 0.7579, 0.06087, 0.8588, 0.8839, 0.8614, 0.873, 0.8276, 0.8654, 0.8236, 0.8841, 0.7788, 0.07479, 0.7967, 0.09275, 0.7882, 0.07121, 0.7828, 0.06912, 0.5785, 0.8261, 0.58, 0.7898, 0.5647, 0.7923, 0.5634, 0.7925, 0.5634, 0.7925, 0.5537, 0.797, 0.5616, 0.8344, 0.5785, 0.8261, 0.5963, 0.8221, 0.5816, 0.7895, 0.58, 0.7898, 0.5785, 0.8261, 0.7967, 0.09275, 0.8135, 0.07662, 0.7968, 0.07397, 0.7953, 0.07392, 0.5464, 0.8005, 0.5382, 0.8066, 0.5474, 0.8464, 0.5616, 0.8344, 0.8303, 0.1017, 0.8275, 0.07059, 0.8211, 0.07225, 0.8135, 0.07662, 0.2976, 0.8453, 0.2973, 0.8346, 0.2437, 0.8294, 0.2458, 0.8455, 0.2437, 0.8294, 0.2973, 0.8346, 0.2972, 0.8315, 0.2969, 0.8292, 0.8649, 0.07918, 0.8457, 0.05035, 0.8442, 0.05293, 0.8483, 0.09007, 0.2426, 0.8106, 0.2437, 0.8294, 0.2969, 0.8191, 0.2964, 0.8104, 0.2964, 0.8104, 0.2969, 0.7998, 0.2426, 0.7909, 0.2426, 0.8106, 0.2967, 0.7907, 0.2985, 0.772, 0.2436, 0.7723, 0.2426, 0.7909, 0.2985, 0.772, 0.2999, 0.7637, 0.2457, 0.7564, 0.2436, 0.7723, 0.3003, 0.7562, 0.2964, 0.7403, 0.2453, 0.7381, 0.2491, 0.754, 0.1738, 0.6494, 0.1705, 0.6361, 0.164, 0.674, 0.1709, 0.6656, 0.2964, 0.7403, 0.2957, 0.7281, 0.2437, 0.7194, 0.2453, 0.7381, 0.2443, 0.6997, 0.2437, 0.7194, 0.2944, 0.7216, 0.2939, 0.7019, 0.164, 0.674, 0.1591, 0.7164, 0.1728, 0.6837, 0.1725, 0.6771, 0.2969, 0.8292, 0.2971, 0.823, 0.2969, 0.8191, 0.2437, 0.8294, 0.9488, 0.5096, 0.9485, 0.5223, 0.9546, 0.5162, 0.7687, 0.7771, 0.7706, 0.7948, 0.8232, 0.7932, 0.8228, 0.7844, 0.8212, 0.8422, 0.7705, 0.8512, 0.82, 0.8497, 0.8212, 0.8431, 0.834, 0.2497, 0.8526, 0.259, 0.8619, 0.2334, 0.8566, 0.2315, 0.8237, 0.8103, 0.8235, 0.83, 0.8587, 0.8305, 0.8588, 0.8108, 0.8264, 0.1634, 0.8271, 0.1895, 0.8323, 0.1869, 0.8318, 0.1673, 0.2974, 0.5865, 0.2462, 0.594, 0.2981, 0.5942, 1.0, 0.6558, 0.9948, 0.6303, 0.9881, 0.6333, 0.9789, 0.6662, 0.2447, 0.6506, 0.2424, 0.6648, 0.2974, 0.665, 0.2989, 0.6508, 0.9278, 0.642, 0.9446, 0.6173, 0.9352, 0.6018, 0.9247, 0.597, 0.9247, 0.597, 0.9338, 0.5961, 0.9298, 0.5832, 0.2488, 0.8455, 0.2458, 0.8641, 0.2944, 0.8641, 0.2971, 0.8512, 0.2458, 0.8641, 0.2456, 0.8838, 0.2939, 0.8838, 0.2944, 0.8641, 0.9247, 0.597, 0.9298, 0.5832, 0.9293, 0.5635, 0.9236, 0.5509, 0.9236, 0.5509, 0.9336, 0.5446, 0.9421, 0.5283, 0.2482, 0.9027, 0.2533, 0.9189, 0.3003, 0.9189, 0.2962, 0.9027, 0.2466, 0.6134, 0.3, 0.6136, 0.3, 0.6109, 0.2993, 0.6048, 0.9789, 0.6662, 0.975, 0.6338, 0.9728, 0.6339, 0.9565, 0.6757, 0.8198, 0.9402, 0.8211, 0.933, 0.8189, 0.9436, 0.2029, 0.7664, 0.2052, 0.7331, 0.2024, 0.7316, 0.18, 0.7638, 0.5401, 0.805, 0.5382, 0.8066, 0.5464, 0.8005, 0.8483, 0.09007, 0.8326, 0.06657, 0.8275, 0.07059, 0.8303, 0.1017])
me_mesh_005.materials.append(mat_material)
me_mesh_005.use_remesh_preserve_volume = False
me_mesh_005.use_remesh_preserve_attributes = False
me_mesh_005.use_mirror_vertex_groups = False
me_mesh_005.update()

# ---- objects
ob_lamp_001 = bpy.data.objects.new('Lamp.001', light_lamp_001)
ob_camera = bpy.data.objects.new('Camera', cam_camera)
ob_cylinder = bpy.data.objects.new('Cylinder', me_mesh_005)
ob_lamp = bpy.data.objects.new('Lamp', light_lamp)

# ---- transforms, parenting, visibility, modifiers, constraints
ob_lamp_001.location = (0.004646, -1.652, 0.8661)
ob_lamp_001.lock_rotations_4d = False
ob_lamp_001.empty_display_type = 'ARROWS'
ob_lamp_001.color = (0.0, 0.0, 0.0, 1.0)
ob_lamp_001.lineart.crease_threshold = 0.0
ob_camera.location = (-0.116, 4.979, 3.752)
ob_camera.rotation_euler = (0.8092, 0.02254, -3.115)
ob_camera.lock_rotations_4d = False
ob_camera.empty_display_type = 'ARROWS'
ob_camera.color = (0.0, 0.0, 0.0, 1.0)
ob_camera.lineart.crease_threshold = 0.0
ob_cylinder.location = (0.0, 0.0, 0.185)
ob_cylinder.scale = (-1.0, 1.0, 1.0)
ob_cylinder.lock_rotations_4d = False
ob_cylinder.empty_display_type = 'ARROWS'
ob_cylinder.color = (0.0, 0.0, 0.0, 1.0)
ob_cylinder.lineart.crease_threshold = 0.0
_m = ob_cylinder.modifiers.new('Auto Smooth', 'NODES')
_m.node_group = ng_auto_smooth
_gi = [s.identifier for s in ng_auto_smooth.interface.items_tree if s.item_type == 'SOCKET' and s.in_out == 'INPUT']
_m[_gi[1]] = 0.5236  # Angle
ob_lamp.location = (0.004646, 1.643, 1.764)
ob_lamp.lock_rotations_4d = False
ob_lamp.empty_display_type = 'ARROWS'
ob_lamp.color = (0.0, 0.0, 0.0, 1.0)
ob_lamp.lineart.crease_threshold = 0.0

# ---- collection membership
col_collection_1.objects.link(ob_lamp_001)
col_collection_1.objects.link(ob_camera)
col_collection_1.objects.link(ob_cylinder)
col_collection_1.objects.link(ob_lamp)

# ---- scene / render settings (as saved in the file)
scene.camera = ob_camera
scene.frame_start = 1; scene.frame_end = 250; scene.frame_set(1)
scene.render.engine = 'BLENDER_EEVEE_NEXT'
scene.render.image_settings.file_format = 'JPEG'
scene.render.image_settings.color_mode = 'RGB'
scene.render.image_settings.compression = 90
scene.render.resolution_x = 800
scene.render.resolution_y = 600
scene.render.pixel_aspect_x = 100.0
scene.render.pixel_aspect_y = 100.0
scene.render.fps = 25
scene.render.dither_intensity = 0.0
scene.render.use_compositing = False
scene.render.use_sequencer = False
scene.render.bake_margin = 2
scene.render.bake_bias = 0.0
scene.render.use_stamp_time = False
scene.render.use_stamp_date = False
scene.render.use_stamp_frame = False
scene.render.use_stamp_camera = False
scene.render.use_stamp_scene = False
scene.render.use_stamp_filename = False
scene.render.use_stamp_render_time = False
scene.render.stamp_font_size = 0
scene.cycles.use_denoising = False
scene.cycles.samples = 10
scene.cycles.sampling_pattern = 'TABULATED_SOBOL'
scene.cycles.light_sampling_threshold = 0.0
scene.cycles.use_adaptive_sampling = False
scene.cycles.use_light_tree = False
scene.cycles.blur_glossy = 0.0
scene.cycles.volume_bounces = 1
scene.cycles.pixel_filter_type = 'GAUSSIAN'
scene.cycles.sample_clamp_indirect = 0.0
scene.view_settings.view_transform = 'Raw'
bpy.context.view_layer.update()
